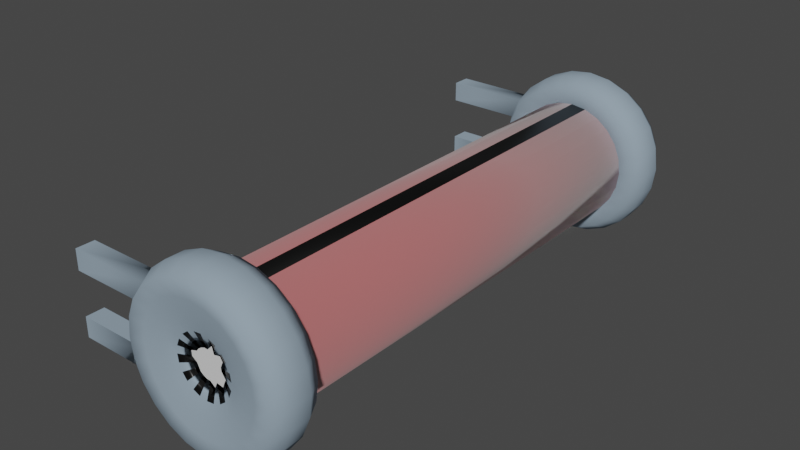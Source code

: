 # Source: rotating_plank.blend  (saved by Blender 3.6.11; exported with 4.5.12 LTS)
import bpy
from mathutils import Matrix  # noqa: F401  (used for matrix-valued properties, if any)

bpy.ops.wm.read_factory_settings(use_empty=True)
scene = bpy.context.scene
scene.name = 'Scene'

# ---- collections
col_collection = bpy.data.collections.new('Collection'); scene.collection.children.link(col_collection)

# ---- materials (node trees are filled in below, after node groups)
mat_not_moving_tex_1 = bpy.data.materials.new('not_moving_tex_1')
mat_not_moving_tex_1.use_transparent_shadow = False
mat_material_003 = bpy.data.materials.new('Material.003')
mat_material_003.use_transparent_shadow = False
mat_material_004 = bpy.data.materials.new('Material.004')
mat_material_004.use_transparent_shadow = False
mat_moving_thing_tex = bpy.data.materials.new('Moving_thing_tex')
mat_moving_thing_tex.use_transparent_shadow = False

# ---- node groups
ng_auto_smooth = bpy.data.node_groups.new('Auto Smooth', 'GeometryNodeTree')
_s = ng_auto_smooth.interface.new_socket(name='Geometry', in_out='OUTPUT', socket_type='NodeSocketGeometry')
_s = ng_auto_smooth.interface.new_socket(name='Geometry', in_out='INPUT', socket_type='NodeSocketGeometry')
_s = ng_auto_smooth.interface.new_socket(name='Angle', in_out='INPUT', socket_type='NodeSocketFloat')
_s.subtype = 'ANGLE'
_s.min_value = 0.0
_s.max_value = 3.142
ng_auto_smooth.is_modifier = True
_N = ng_auto_smooth.nodes; _L = ng_auto_smooth.links
n0 = _N.new('NodeGroupOutput'); n0.name = 'Group Output'; n0.location = (480, -100)
n1 = _N.new('NodeGroupInput'); n1.name = 'Group Input'; n1.location = (-420, -300)
n2 = _N.new('NodeGroupInput'); n2.name = 'Group Input.001'; n2.location = (-60, -100)
n3 = _N.new('GeometryNodeSetShadeSmooth'); n3.name = 'Set Shade Smooth'; n3.location = (120, -100)
n3.domain = 'EDGE'
n4 = _N.new('GeometryNodeSetShadeSmooth'); n4.name = 'Set Shade Smooth.001'; n4.location = (300, -100)
n5 = _N.new('GeometryNodeInputMeshEdgeAngle'); n5.name = 'Edge Angle'; n5.location = (-420, -220)
n6 = _N.new('GeometryNodeInputEdgeSmooth'); n6.name = 'Is Edge Smooth'; n6.location = (-60, -160)
n7 = _N.new('GeometryNodeInputShadeSmooth'); n7.name = 'Is Face Smooth'; n7.location = (-240, -340)
n8 = _N.new('FunctionNodeBooleanMath'); n8.name = 'Boolean Math'; n8.location = (-60, -220)
n9 = _N.new('FunctionNodeCompare'); n9.name = 'Compare'; n9.location = (-240, -180)
n9.operation = 'LESS_EQUAL'
_L.new(n5.outputs[0], n9.inputs[0])
_L.new(n4.outputs[0], n0.inputs[0])
_L.new(n1.outputs[1], n9.inputs[1])
_L.new(n9.outputs[0], n8.inputs[0])
_L.new(n7.outputs[0], n8.inputs[1])
_L.new(n2.outputs[0], n3.inputs[0])
_L.new(n6.outputs[0], n3.inputs[1])
_L.new(n3.outputs[0], n4.inputs[0])
_L.new(n8.outputs[0], n3.inputs[2])
n0.is_active_output = True

# ---- material node trees
mat_not_moving_tex_1.use_nodes = True; mat_not_moving_tex_1.node_tree.nodes.clear()
_N = mat_not_moving_tex_1.node_tree.nodes; _L = mat_not_moving_tex_1.node_tree.links
n0 = _N.new('ShaderNodeBsdfPrincipled'); n0.name = 'Principled BSDF'; n0.location = (10, 300)
n0.distribution = 'GGX'
n0.subsurface_method = 'RANDOM_WALK_SKIN'
n0.inputs[0].default_value = (0.3473, 0.4477, 0.5382, 1.0)
n0.inputs[1].default_value = 0.3057
n0.inputs[2].default_value = 1.0
n0.inputs[3].default_value = 1.45
n0.inputs[11].default_value = 1.01
n0.inputs[13].default_value = 0.0
n0.inputs[19].default_value = 0.005181
n0.inputs[20].default_value = 0.0
n0.inputs[27].default_value = (0.0, 0.0, 0.0, 1.0)
n0.inputs[28].default_value = 1.0
n1 = _N.new('ShaderNodeOutputMaterial'); n1.name = 'Material Output'; n1.location = (300, 300)
_L.new(n0.outputs[0], n1.inputs[0])
n1.is_active_output = True
mat_material_003.use_nodes = True; mat_material_003.node_tree.nodes.clear()
_N = mat_material_003.node_tree.nodes; _L = mat_material_003.node_tree.links
n0 = _N.new('ShaderNodeBsdfPrincipled'); n0.name = 'Principled BSDF'; n0.location = (10, 300)
n0.distribution = 'GGX'
n0.subsurface_method = 'RANDOM_WALK_SKIN'
n0.inputs[0].default_value = (0.0, 0.0, 0.0, 1.0)
n0.inputs[2].default_value = 0.3912
n0.inputs[3].default_value = 1.45
n0.inputs[13].default_value = 0.6865
n0.inputs[20].default_value = 0.5533
n0.inputs[27].default_value = (0.0, 0.0, 0.0, 1.0)
n0.inputs[28].default_value = 1.0
n1 = _N.new('ShaderNodeOutputMaterial'); n1.name = 'Material Output'; n1.location = (300, 300)
_L.new(n0.outputs[0], n1.inputs[0])
n1.is_active_output = True
mat_material_004.use_nodes = True; mat_material_004.node_tree.nodes.clear()
_N = mat_material_004.node_tree.nodes; _L = mat_material_004.node_tree.links
n0 = _N.new('ShaderNodeBsdfPrincipled'); n0.name = 'Principled BSDF'; n0.location = (10, 300)
n0.distribution = 'GGX'
n0.subsurface_method = 'RANDOM_WALK_SKIN'
n0.inputs[0].default_value = (0.7743, 0.7743, 0.7743, 1.0)
n0.inputs[3].default_value = 1.45
n0.inputs[27].default_value = (0.0, 0.0, 0.0, 1.0)
n0.inputs[28].default_value = 1.0
n1 = _N.new('ShaderNodeOutputMaterial'); n1.name = 'Material Output'; n1.location = (300, 300)
_L.new(n0.outputs[0], n1.inputs[0])
n1.is_active_output = True
mat_moving_thing_tex.use_nodes = True; mat_moving_thing_tex.node_tree.nodes.clear()
_N = mat_moving_thing_tex.node_tree.nodes; _L = mat_moving_thing_tex.node_tree.links
n0 = _N.new('ShaderNodeBsdfPrincipled'); n0.name = 'Principled BSDF'; n0.location = (10, 300)
n0.distribution = 'GGX'
n0.subsurface_method = 'RANDOM_WALK_SKIN'
n0.inputs[0].default_value = (0.4672, 0.0, 0.002691, 1.0)
n0.inputs[2].default_value = 1.0
n0.inputs[3].default_value = 0.0
n0.inputs[11].default_value = 0.0
n0.inputs[13].default_value = 0.2176
n0.inputs[27].default_value = (0.0, 0.0, 0.0, 1.0)
n0.inputs[28].default_value = 1.0
n1 = _N.new('ShaderNodeOutputMaterial'); n1.name = 'Material Output'; n1.location = (300, 300)
_L.new(n0.outputs[0], n1.inputs[0])
n1.is_active_output = True

# ---- world
world_world = bpy.data.worlds.new('World'); scene.world = world_world
world_world.use_nodes = True; world_world.node_tree.nodes.clear()
_N = world_world.node_tree.nodes; _L = world_world.node_tree.links
n0 = _N.new('ShaderNodeOutputWorld'); n0.name = 'World Output'; n0.location = (300, 300)
n1 = _N.new('ShaderNodeBackground'); n1.name = 'Background'; n1.location = (10, 300)
n1.inputs[0].default_value = (0.05088, 0.05088, 0.05088, 1.0)
_L.new(n1.outputs[0], n0.inputs[0])
n0.is_active_output = True
world_world.color = (0.05088, 0.05088, 0.05088)
world_world.use_sun_shadow = False
world_world.sun_shadow_jitter_overblur = 0.0

# ---- meshes
me_cylinder = bpy.data.meshes.new('Cylinder')
me_cylinder.from_pydata([(0.0, 1.5, -0.5), (0.0, 1.5, 0.5), (0.3882, 1.449, -0.5), (0.3882, 1.449, 0.5), (0.75, 1.299, -0.5), (0.75, 1.299, 0.5), (1.061, 1.061, -0.5), (1.061, 1.061, 0.5), (1.299, 0.75, -0.5), (1.299, 0.75, 0.5), (1.449, 0.3882, -0.5), (1.449, 0.3882, 0.5), (1.5, 0.0, -0.5), (1.5, 0.0, 0.5), (1.449, -0.3882, -0.5), (1.449, -0.3882, 0.5), (1.299, -0.75, -0.5), (1.299, -0.75, 0.5), (1.061, -1.061, -0.5), (1.061, -1.061, 0.5), (0.75, -1.299, -0.5), (0.75, -1.299, 0.5), (0.3882, -1.449, -0.5), (0.3882, -1.449, 0.5), (0.0, -1.5, -0.5), (0.0, -1.5, 0.5), (-0.3882, -1.449, -0.5), (-0.3882, -1.449, 0.5), (-0.75, -1.299, -0.5), (-0.75, -1.299, 0.5), (-1.061, -1.061, -0.5), (-1.061, -1.061, 0.5), (-1.299, -0.75, -0.5), (-1.299, -0.75, 0.5), (-1.449, -0.3882, -0.5), (-1.449, -0.3882, 0.5), (-1.5, 0.0, -0.5), (-1.5, 0.0, 0.5), (-1.449, 0.3882, -0.5), (-1.449, 0.3882, 0.5), (-1.299, 0.75, -0.5), (-1.299, 0.75, 0.5), (-1.061, 1.061, -0.5), (-1.061, 1.061, 0.5), (-0.75, 1.299, -0.5), (-0.75, 1.299, 0.5), (-0.3882, 1.449, -0.5), (-0.3882, 1.449, 0.5), (-4.319e-10, 1.674, -0.186), (-4.319e-10, 1.674, 0.186), (0.4332, 1.617, 0.186), (0.4332, 1.617, -0.186), (0.8369, 1.45, 0.186), (0.8369, 1.45, -0.186), (1.184, 1.184, 0.186), (1.184, 1.184, -0.186), (1.45, 0.8369, 0.186), (1.45, 0.8369, -0.186), (1.617, 0.4332, 0.186), (1.617, 0.4332, -0.186), (1.674, 2.764e-08, 0.186), (1.674, 2.764e-08, -0.186), (1.617, -0.4332, 0.186), (1.617, -0.4332, -0.186), (1.45, -0.8369, 0.186), (1.45, -0.8369, -0.186), (1.184, -1.184, 0.186), (1.184, -1.184, -0.186), (0.8369, -1.45, 0.186), (0.8369, -1.45, -0.186), (0.4332, -1.617, 0.186), (0.4332, -1.617, -0.186), (-4.319e-10, -1.674, 0.186), (-4.319e-10, -1.674, -0.186), (-0.4332, -1.617, 0.186), (-0.4332, -1.617, -0.186), (-0.8369, -1.45, 0.186), (-0.8369, -1.45, -0.186), (-1.184, -1.184, 0.186), (-1.184, -1.184, -0.186), (-1.45, -0.8369, 0.186), (-1.45, -0.8369, -0.186), (-1.617, -0.4332, 0.186), (-1.617, -0.4332, -0.186), (-1.674, 2.764e-08, 0.186), (-1.674, 2.764e-08, -0.186), (-1.617, 0.4332, 0.186), (-1.617, 0.4332, -0.186), (-1.45, 0.8369, 0.186), (-1.45, 0.8369, -0.186), (-1.184, 1.184, 0.186), (-1.184, 1.184, -0.186), (-0.8369, 1.45, 0.186), (-0.8369, 1.45, -0.186), (-0.4332, 1.617, 0.186), (-0.4332, 1.617, -0.186), (-5.62e-09, 1.197, -0.463), (0.3098, 1.156, -0.463), (0.3098, 1.156, 0.463), (-5.62e-09, 1.197, 0.463), (0.5985, 1.037, -0.463), (0.5985, 1.037, 0.463), (0.8464, 0.8464, -0.463), (0.8464, 0.8464, 0.463), (1.037, 0.5985, -0.463), (1.037, 0.5985, 0.463), (1.156, 0.3098, -0.463), (1.156, 0.3098, 0.463), (1.197, -1.493e-07, -0.463), (1.197, -1.396e-07, 0.463), (1.156, -0.3098, -0.463), (1.156, -0.3098, 0.463), (1.037, -0.5985, -0.463), (1.037, -0.5985, 0.463), (0.8464, -0.8464, -0.463), (0.8464, -0.8464, 0.463), (0.5985, -1.037, -0.463), (0.5985, -1.037, 0.463), (0.3098, -1.156, -0.463), (0.3098, -1.156, 0.463), (-5.62e-09, -1.197, -0.463), (-5.62e-09, -1.197, 0.463), (-0.3098, -1.156, -0.463), (-0.3098, -1.156, 0.463), (-0.5985, -1.037, -0.463), (-0.5985, -1.037, 0.463), (-0.8464, -0.8464, -0.463), (-0.8464, -0.8464, 0.463), (-1.037, -0.5985, -0.463), (-1.037, -0.5985, 0.463), (-1.156, -0.3098, -0.463), (-1.156, -0.3098, 0.463), (-1.197, -1.493e-07, -0.463), (-1.197, -1.396e-07, 0.463), (-1.156, 0.3098, -0.463), (-1.156, 0.3098, 0.463), (-1.037, 0.5985, -0.463), (-1.037, 0.5985, 0.463), (-0.8464, 0.8464, -0.463), (-0.8464, 0.8464, 0.463), (-0.5985, 1.037, -0.463), (-0.5985, 1.037, 0.463), (-0.3098, 1.156, -0.463), (-0.3098, 1.156, 0.463), (-1.425e-08, 0.8269, -0.3933), (0.214, 0.7987, -0.3933), (0.214, 0.7987, 0.3933), (-1.425e-08, 0.8269, 0.3933), (-1.53e-08, 0.5917, 0.3325), (0.1531, 0.5716, -0.203), (0.4135, 0.7161, -0.3933), (0.4135, 0.7161, 0.3933), (0.2959, 0.5124, -0.203), (0.5847, 0.5847, -0.3933), (0.5847, 0.5847, 0.3933), (0.4184, 0.4184, -0.203), (0.7161, 0.4135, -0.3933), (0.7161, 0.4135, 0.3933), (0.5124, 0.2959, -0.203), (0.7987, 0.214, -0.3933), (0.7987, 0.214, 0.3933), (0.5716, 0.1531, -0.203), (0.8269, -2.561e-07, -0.3933), (0.8269, -2.383e-07, 0.3933), (0.5917, -2.447e-07, -0.203), (0.7987, -0.214, -0.3933), (0.7987, -0.214, 0.3933), (0.5716, -0.1531, -0.203), (0.7161, -0.4135, -0.3933), (0.7161, -0.4135, 0.3933), (0.5124, -0.2959, -0.203), (0.5847, -0.5847, -0.3933), (0.5847, -0.5847, 0.3933), (0.4184, -0.4184, -0.203), (0.4135, -0.7161, -0.3933), (0.4135, -0.7161, 0.3933), (0.2959, -0.5124, -0.203), (0.214, -0.7987, -0.3933), (0.214, -0.7987, 0.3933), (0.1531, -0.5716, -0.203), (-1.425e-08, -0.8269, -0.3933), (-1.425e-08, -0.8269, 0.3933), (-1.53e-08, -0.5917, -0.203), (-0.214, -0.7987, -0.3933), (-0.214, -0.7987, 0.3933), (-0.1531, -0.5716, -0.203), (-0.4135, -0.7161, -0.3933), (-0.4135, -0.7161, 0.3933), (-0.2959, -0.5124, -0.203), (-0.5847, -0.5847, -0.3933), (-0.5847, -0.5847, 0.3933), (-0.4184, -0.4184, -0.203), (-0.7161, -0.4135, -0.3933), (-0.7161, -0.4135, 0.3933), (-0.5124, -0.2959, -0.203), (-0.7987, -0.214, -0.3933), (-0.7987, -0.214, 0.3933), (-0.5716, -0.1531, -0.203), (-0.8269, -2.561e-07, -0.3933), (-0.8269, -2.383e-07, 0.3933), (-0.5917, -2.447e-07, -0.203), (-0.7987, 0.214, -0.3933), (-0.7987, 0.214, 0.3933), (-0.5716, 0.1531, -0.203), (-0.7161, 0.4135, -0.3933), (-0.7161, 0.4135, 0.3933), (-0.5124, 0.2959, -0.203), (-0.5847, 0.5847, -0.3933), (-0.5847, 0.5847, 0.3933), (-0.4184, 0.4184, -0.203), (-0.4135, 0.7161, -0.3933), (-0.4135, 0.7161, 0.3933), (-0.2959, 0.5124, -0.203), (-0.214, 0.7987, -0.3933), (-0.214, 0.7987, 0.3933), (-0.1531, 0.5716, -0.203), (-1.53e-08, 0.5917, -0.203), (0.1531, 0.5716, 0.3325), (0.2959, 0.5124, 0.3325), (0.4184, 0.4184, 0.3325), (0.5124, 0.2959, 0.3325), (0.5716, 0.1531, 0.3325), (0.5917, -2.142e-07, 0.3325), (0.5716, -0.1531, 0.3325), (0.5124, -0.2959, 0.3325), (0.4184, -0.4184, 0.3325), (0.2959, -0.5124, 0.3325), (0.1531, -0.5716, 0.3325), (-1.53e-08, -0.5917, 0.3325), (-0.1531, -0.5716, 0.3325), (-0.2959, -0.5124, 0.3325), (-0.4184, -0.4184, 0.3325), (-0.5124, -0.2959, 0.3325), (-0.5716, -0.1531, 0.3325), (-0.5917, -2.142e-07, 0.3325), (-0.5716, 0.1531, 0.3325), (-0.5124, 0.2959, 0.3325), (-0.4184, 0.4184, 0.3325), (-0.2959, 0.5124, 0.3325), (-0.1531, 0.5716, 0.3325), (-1.707e-08, 0.2825, 0.2318), (0.07437, 0.2776, 0.2318), (0.1431, 0.2479, 0.2318), (0.2041, 0.2041, 0.2318), (0.2365, 0.1365, 0.2318), (0.2678, 0.07176, 0.2318), (0.3735, -2.173e-07, 0.2318), (0.3767, -0.1009, 0.2318), (0.2492, -0.1439, 0.2318), (0.202, -0.202, 0.2318), (0.1403, -0.243, 0.2318), (0.07264, -0.2711, 0.2318), (-1.67e-08, -0.2684, 0.2318), (-0.09893, -0.3692, 0.2318), (-0.135, -0.2338, 0.2318), (-0.2627, -0.2627, 0.2318), (-0.3129, -0.1806, 0.2318), (-0.2619, -0.07018, 0.2318), (-0.2697, -2.19e-07, 0.2318), (-0.3576, 0.09581, 0.2318), (-0.3127, 0.1805, 0.2318), (-0.2754, 0.2754, 0.2318), (-0.1456, 0.2523, 0.2318), (-0.09624, 0.3592, 0.2318), (-3.125, -0.8369, 0.186), (-3.125, -0.8369, -0.186), (-3.126, -0.4332, 0.186), (-3.126, -0.4332, -0.186), (-3.126, 0.4332, 0.186), (-3.126, 0.4332, -0.186), (-3.125, 0.8369, 0.186), (-3.125, 0.8369, -0.186)], [], [(49, 50, 3, 1), (50, 52, 5, 3), (52, 54, 7, 5), (54, 56, 9, 7), (56, 58, 11, 9), (58, 60, 13, 11), (60, 62, 15, 13), (62, 64, 17, 15), (64, 66, 19, 17), (66, 68, 21, 19), (68, 70, 23, 21), (70, 72, 25, 23), (72, 74, 27, 25), (74, 76, 29, 27), (76, 78, 31, 29), (78, 80, 33, 31), (80, 82, 35, 33), (82, 84, 37, 35), (84, 86, 39, 37), (86, 88, 41, 39), (88, 90, 43, 41), (90, 92, 45, 43), (92, 94, 47, 45), (94, 49, 1, 47), (46, 0, 48, 95), (95, 48, 49, 94), (44, 46, 95, 93), (93, 95, 94, 92), (42, 44, 93, 91), (91, 93, 92, 90), (40, 42, 91, 89), (89, 91, 90, 88), (38, 40, 89, 87), (87, 89, 271, 269), (36, 38, 87, 85), (85, 87, 86, 84), (34, 36, 85, 83), (83, 85, 84, 82), (32, 34, 83, 81), (81, 83, 267, 265), (30, 32, 81, 79), (79, 81, 80, 78), (28, 30, 79, 77), (77, 79, 78, 76), (26, 28, 77, 75), (75, 77, 76, 74), (24, 26, 75, 73), (73, 75, 74, 72), (22, 24, 73, 71), (71, 73, 72, 70), (20, 22, 71, 69), (69, 71, 70, 68), (18, 20, 69, 67), (67, 69, 68, 66), (16, 18, 67, 65), (65, 67, 66, 64), (14, 16, 65, 63), (63, 65, 64, 62), (12, 14, 63, 61), (61, 63, 62, 60), (10, 12, 61, 59), (59, 61, 60, 58), (8, 10, 59, 57), (57, 59, 58, 56), (6, 8, 57, 55), (55, 57, 56, 54), (4, 6, 55, 53), (53, 55, 54, 52), (2, 4, 53, 51), (51, 53, 52, 50), (0, 2, 51, 48), (48, 51, 50, 49), (114, 112, 168, 171), (139, 141, 211, 208), (121, 123, 184, 181), (103, 105, 157, 154), (140, 138, 207, 210), (122, 120, 180, 183), (104, 102, 153, 156), (129, 131, 196, 193), (111, 113, 169, 166), (130, 128, 192, 195), (112, 110, 165, 168), (137, 139, 208, 205), (119, 121, 181, 178), (101, 103, 154, 151), (138, 136, 204, 207), (120, 118, 177, 180), (102, 100, 150, 153), (127, 129, 193, 190), (109, 111, 166, 163), (128, 126, 189, 192), (110, 108, 162, 165), (135, 137, 205, 202), (117, 119, 178, 175), (98, 101, 151, 146), (136, 134, 201, 204), (118, 116, 174, 177), (100, 97, 145, 150), (143, 99, 147, 214), (125, 127, 190, 187), (107, 109, 163, 160), (96, 142, 213, 144), (126, 124, 186, 189), (108, 106, 159, 162), (133, 135, 202, 199), (115, 117, 175, 172), (134, 132, 198, 201), (116, 114, 171, 174), (99, 98, 146, 147), (141, 143, 214, 211), (123, 125, 187, 184), (105, 107, 160, 157), (97, 96, 144, 145), (142, 140, 210, 213), (124, 122, 183, 186), (106, 104, 156, 159), (131, 133, 199, 196), (113, 115, 172, 169), (132, 130, 195, 198), (14, 12, 108, 110), (32, 30, 126, 128), (13, 15, 111, 109), (31, 33, 129, 127), (6, 4, 100, 102), (24, 22, 118, 120), (42, 40, 136, 138), (5, 7, 103, 101), (23, 25, 121, 119), (41, 43, 139, 137), (16, 14, 110, 112), (34, 32, 128, 130), (15, 17, 113, 111), (33, 35, 131, 129), (8, 6, 102, 104), (26, 24, 120, 122), (44, 42, 138, 140), (7, 9, 105, 103), (25, 27, 123, 121), (43, 45, 141, 139), (18, 16, 112, 114), (36, 34, 130, 132), (17, 19, 115, 113), (35, 37, 133, 131), (10, 8, 104, 106), (28, 26, 122, 124), (46, 44, 140, 142), (2, 0, 96, 97), (9, 11, 107, 105), (27, 29, 125, 123), (45, 47, 143, 141), (1, 3, 98, 99), (20, 18, 114, 116), (38, 36, 132, 134), (19, 21, 117, 115), (37, 39, 135, 133), (12, 10, 106, 108), (30, 28, 124, 126), (0, 46, 142, 96), (11, 13, 109, 107), (29, 31, 127, 125), (47, 1, 99, 143), (4, 2, 97, 100), (22, 20, 116, 118), (40, 38, 134, 136), (3, 5, 101, 98), (21, 23, 119, 117), (39, 41, 137, 135), (148, 147, 146, 217), (217, 146, 151, 218), (218, 151, 154, 219), (219, 154, 157, 220), (220, 157, 160, 221), (221, 160, 163, 222), (222, 163, 166, 223), (223, 166, 169, 224), (224, 169, 172, 225), (225, 172, 175, 226), (226, 175, 178, 227), (227, 178, 181, 228), (228, 181, 184, 229), (229, 184, 187, 230), (230, 187, 190, 231), (231, 190, 193, 232), (232, 193, 196, 233), (233, 196, 199, 234), (234, 199, 202, 235), (235, 202, 205, 236), (236, 205, 208, 237), (237, 208, 211, 238), (238, 211, 214, 239), (239, 214, 147, 148), (213, 215, 216, 144), (263, 239, 148, 240), (210, 212, 215, 213), (262, 238, 239, 263), (207, 209, 212, 210), (261, 237, 238, 262), (204, 206, 209, 207), (260, 236, 237, 261), (201, 203, 206, 204), (259, 235, 236, 260), (198, 200, 203, 201), (258, 234, 235, 259), (195, 197, 200, 198), (257, 233, 234, 258), (192, 194, 197, 195), (256, 232, 233, 257), (189, 191, 194, 192), (255, 231, 232, 256), (186, 188, 191, 189), (254, 230, 231, 255), (183, 185, 188, 186), (253, 229, 230, 254), (180, 182, 185, 183), (252, 228, 229, 253), (177, 179, 182, 180), (251, 227, 228, 252), (174, 176, 179, 177), (250, 226, 227, 251), (171, 173, 176, 174), (249, 225, 226, 250), (168, 170, 173, 171), (248, 224, 225, 249), (165, 167, 170, 168), (247, 223, 224, 248), (162, 164, 167, 165), (246, 222, 223, 247), (159, 161, 164, 162), (245, 221, 222, 246), (156, 158, 161, 159), (244, 220, 221, 245), (153, 155, 158, 156), (243, 219, 220, 244), (150, 152, 155, 153), (242, 218, 219, 243), (145, 149, 152, 150), (241, 217, 218, 242), (144, 216, 149, 145), (240, 148, 217, 241), (216, 240, 241, 149), (149, 241, 242, 152), (152, 242, 243, 155), (155, 243, 244, 158), (158, 244, 245, 161), (161, 245, 246, 164), (164, 246, 247, 167), (167, 247, 248, 170), (170, 248, 249, 173), (173, 249, 250, 176), (176, 250, 251, 179), (179, 251, 252, 182), (182, 252, 253, 185), (185, 253, 254, 188), (188, 254, 255, 191), (191, 255, 256, 194), (194, 256, 257, 197), (197, 257, 258, 200), (200, 258, 259, 203), (203, 259, 260, 206), (206, 260, 261, 209), (209, 261, 262, 212), (212, 262, 263, 215), (215, 263, 240, 216), (240, 263, 262, 261, 260, 259, 258, 257, 256, 255, 254, 253, 252, 251, 250, 249, 248, 247, 246, 245, 244, 243, 242, 241), (269, 271, 270, 268), (265, 267, 266, 264), (82, 80, 264, 266), (89, 88, 270, 271), (86, 87, 269, 268), (88, 86, 268, 270), (83, 82, 266, 267), (80, 81, 265, 264)])
me_cylinder.polygons.foreach_set('use_smooth', [True] * 273)
me_cylinder.polygons.foreach_set('material_index', [0, 0, 0, 0, 0, 0, 0, 0, 0, 0, 0, 0, 0, 0, 0, 0, 0, 0, 0, 0, 0, 0, 0, 0, 0, 0, 0, 0, 0, 0, 0, 0, 0, 0, 0, 0, 0, 0, 0, 0, 0, 0, 0, 0, 0, 0, 0, 0, 0, 0, 0, 0, 0, 0, 0, 0, 0, 0, 0, 0, 0, 0, 0, 0, 0, 0, 0, 0, 0, 0, 0, 0, 0, 0, 0, 0, 0, 0, 0, 0, 0, 0, 0, 0, 0, 0, 0, 0, 0, 0, 0, 0, 0, 0, 0, 0, 0, 0, 0, 0, 0, 0, 0, 0, 0, 0, 0, 0, 0, 0, 0, 0, 0, 0, 0, 0, 0, 0, 0, 0, 0, 0, 0, 0, 0, 0, 0, 0, 0, 0, 0, 0, 0, 0, 0, 0, 0, 0, 0, 0, 0, 0, 0, 0, 0, 0, 0, 0, 0, 0, 0, 0, 0, 0, 0, 0, 0, 0, 0, 0, 0, 0, 0, 0, 0, 0, 0, 0, 0, 0, 0, 0, 0, 0, 0, 0, 0, 0, 0, 0, 0, 0, 0, 0, 0, 0, 0, 0, 0, 0, 0, 0, 0, 1, 0, 0, 0, 1, 0, 0, 0, 1, 0, 0, 0, 1, 0, 0, 0, 1, 0, 0, 0, 1, 0, 0, 0, 1, 0, 0, 0, 1, 0, 0, 0, 1, 0, 0, 0, 1, 0, 0, 0, 1, 0, 0, 0, 1, 0, 0, 0, 0, 0, 0, 0, 0, 0, 0, 0, 0, 0, 0, 0, 0, 0, 0, 0, 0, 0, 0, 0, 0, 0, 0, 2, 0, 0, 0, 0, 0, 0, 0, 0])
_uv = me_cylinder.uv_layers.new(name='UVMap')
_uv.uv.foreach_set('vector', [1.0, 0.8333, 0.9583, 0.8333, 0.9583, 1.0, 1.0, 1.0, 0.9583, 0.8333, 0.9167, 0.8333, 0.9167, 1.0, 0.9583, 1.0, 0.9167, 0.8333, 0.875, 0.8333, 0.875, 1.0, 0.9167, 1.0, 0.875, 0.8333, 0.8333, 0.8333, 0.8333, 1.0, 0.875, 1.0, 0.8333, 0.8333, 0.7917, 0.8333, 0.7917, 1.0, 0.8333, 1.0, 0.7917, 0.8333, 0.75, 0.8333, 0.75, 1.0, 0.7917, 1.0, 0.75, 0.8333, 0.7083, 0.8333, 0.7083, 1.0, 0.75, 1.0, 0.7083, 0.8333, 0.6667, 0.8333, 0.6667, 1.0, 0.7083, 1.0, 0.6667, 0.8333, 0.625, 0.8333, 0.625, 1.0, 0.6667, 1.0, 0.625, 0.8333, 0.5833, 0.8333, 0.5833, 1.0, 0.625, 1.0, 0.5833, 0.8333, 0.5417, 0.8333, 0.5417, 1.0, 0.5833, 1.0, 0.5417, 0.8333, 0.5, 0.8333, 0.5, 1.0, 0.5417, 1.0, 0.5, 0.8333, 0.4583, 0.8333, 0.4583, 1.0, 0.5, 1.0, 0.4583, 0.8333, 0.4167, 0.8333, 0.4167, 1.0, 0.4583, 1.0, 0.4167, 0.8333, 0.375, 0.8333, 0.375, 1.0, 0.4167, 1.0, 0.375, 0.8333, 0.3333, 0.8333, 0.3333, 1.0, 0.375, 1.0, 0.3333, 0.8333, 0.2917, 0.8333, 0.2917, 1.0, 0.3333, 1.0, 0.2917, 0.8333, 0.25, 0.8333, 0.25, 1.0, 0.2917, 1.0, 0.25, 0.8333, 0.2083, 0.8333, 0.2083, 1.0, 0.25, 1.0, 0.2083, 0.8333, 0.1667, 0.8333, 0.1667, 1.0, 0.2083, 1.0, 0.1667, 0.8333, 0.125, 0.8333, 0.125, 1.0, 0.1667, 1.0, 0.125, 0.8333, 0.08333, 0.8333, 0.08333, 1.0, 0.125, 1.0, 0.08333, 0.8333, 0.04167, 0.8333, 0.04167, 1.0, 0.08333, 1.0, 0.04167, 0.8333, -1.863e-07, 0.8333, -1.863e-07, 1.0, 0.04167, 1.0, 0.04167, 0.5, -1.863e-07, 0.5, -1.863e-07, 0.6667, 0.04167, 0.6667, 0.04167, 0.6667, -1.863e-07, 0.6667, -1.863e-07, 0.8333, 0.04167, 0.8333, 0.08333, 0.5, 0.04167, 0.5, 0.04167, 0.6667, 0.08333, 0.6667, 0.08333, 0.6667, 0.04167, 0.6667, 0.04167, 0.8333, 0.08333, 0.8333, 0.125, 0.5, 0.08333, 0.5, 0.08333, 0.6667, 0.125, 0.6667, 0.125, 0.6667, 0.08333, 0.6667, 0.08333, 0.8333, 0.125, 0.8333, 0.1667, 0.5, 0.125, 0.5, 0.125, 0.6667, 0.1667, 0.6667, 0.1667, 0.6667, 0.125, 0.6667, 0.125, 0.8333, 0.1667, 0.8333, 0.2083, 0.5, 0.1667, 0.5, 0.1667, 0.6667, 0.2083, 0.6667, 0.2083, 0.6667, 0.1667, 0.6667, 0.2278, 0.6667, 0.2695, 0.6667, 0.25, 0.5, 0.2083, 0.5, 0.2083, 0.6667, 0.25, 0.6667, 0.25, 0.6667, 0.2083, 0.6667, 0.2083, 0.8333, 0.25, 0.8333, 0.2917, 0.5, 0.25, 0.5, 0.25, 0.6667, 0.2917, 0.6667, 0.2917, 0.6667, 0.25, 0.6667, 0.25, 0.8333, 0.2917, 0.8333, 0.3333, 0.5, 0.2917, 0.5, 0.2917, 0.6667, 0.3333, 0.6667, 0.3333, 0.6667, 0.2917, 0.6667, 0.2305, 0.6667, 0.2722, 0.6667, 0.375, 0.5, 0.3333, 0.5, 0.3333, 0.6667, 0.375, 0.6667, 0.375, 0.6667, 0.3333, 0.6667, 0.3333, 0.8333, 0.375, 0.8333, 0.4167, 0.5, 0.375, 0.5, 0.375, 0.6667, 0.4167, 0.6667, 0.4167, 0.6667, 0.375, 0.6667, 0.375, 0.8333, 0.4167, 0.8333, 0.4583, 0.5, 0.4167, 0.5, 0.4167, 0.6667, 0.4583, 0.6667, 0.4583, 0.6667, 0.4167, 0.6667, 0.4167, 0.8333, 0.4583, 0.8333, 0.5, 0.5, 0.4583, 0.5, 0.4583, 0.6667, 0.5, 0.6667, 0.5, 0.6667, 0.4583, 0.6667, 0.4583, 0.8333, 0.5, 0.8333, 0.5417, 0.5, 0.5, 0.5, 0.5, 0.6667, 0.5417, 0.6667, 0.5417, 0.6667, 0.5, 0.6667, 0.5, 0.8333, 0.5417, 0.8333, 0.5833, 0.5, 0.5417, 0.5, 0.5417, 0.6667, 0.5833, 0.6667, 0.5833, 0.6667, 0.5417, 0.6667, 0.5417, 0.8333, 0.5833, 0.8333, 0.625, 0.5, 0.5833, 0.5, 0.5833, 0.6667, 0.625, 0.6667, 0.625, 0.6667, 0.5833, 0.6667, 0.5833, 0.8333, 0.625, 0.8333, 0.6667, 0.5, 0.625, 0.5, 0.625, 0.6667, 0.6667, 0.6667, 0.6667, 0.6667, 0.625, 0.6667, 0.625, 0.8333, 0.6667, 0.8333, 0.7083, 0.5, 0.6667, 0.5, 0.6667, 0.6667, 0.7083, 0.6667, 0.7083, 0.6667, 0.6667, 0.6667, 0.6667, 0.8333, 0.7083, 0.8333, 0.75, 0.5, 0.7083, 0.5, 0.7083, 0.6667, 0.75, 0.6667, 0.75, 0.6667, 0.7083, 0.6667, 0.7083, 0.8333, 0.75, 0.8333, 0.7917, 0.5, 0.75, 0.5, 0.75, 0.6667, 0.7917, 0.6667, 0.7917, 0.6667, 0.75, 0.6667, 0.75, 0.8333, 0.7917, 0.8333, 0.8333, 0.5, 0.7917, 0.5, 0.7917, 0.6667, 0.8333, 0.6667, 0.8333, 0.6667, 0.7917, 0.6667, 0.7917, 0.8333, 0.8333, 0.8333, 0.875, 0.5, 0.8333, 0.5, 0.8333, 0.6667, 0.875, 0.6667, 0.875, 0.6667, 0.8333, 0.6667, 0.8333, 0.8333, 0.875, 0.8333, 0.9167, 0.5, 0.875, 0.5, 0.875, 0.6667, 0.9167, 0.6667, 0.9167, 0.6667, 0.875, 0.6667, 0.875, 0.8333, 0.9167, 0.8333, 0.9583, 0.5, 0.9167, 0.5, 0.9167, 0.6667, 0.9583, 0.6667, 0.9583, 0.6667, 0.9167, 0.6667, 0.9167, 0.8333, 0.9583, 0.8333, 1.0, 0.5, 0.9583, 0.5, 0.9583, 0.6667, 1.0, 0.6667, 1.0, 0.6667, 0.9583, 0.6667, 0.9583, 0.8333, 1.0, 0.8333, 0.625, 0.4792, 0.6667, 0.4792, 0.6667, 0.4792, 0.625, 0.4792, 0.125, 1.021, 0.08333, 1.021, 0.08333, 1.021, 0.125, 1.021, 0.5, 1.021, 0.4583, 1.021, 0.4583, 1.021, 0.5, 1.021, 0.875, 1.021, 0.8333, 1.021, 0.8333, 1.021, 0.875, 1.021, 0.08333, 0.4792, 0.125, 0.4792, 0.125, 0.4792, 0.08333, 0.4792, 0.4583, 0.4792, 0.5, 0.4792, 0.5, 0.4792, 0.4583, 0.4792, 0.8333, 0.4792, 0.875, 0.4792, 0.875, 0.4792, 0.8333, 0.4792, 0.3333, 1.021, 0.2917, 1.021, 0.2917, 1.021, 0.3333, 1.021, 0.7083, 1.021, 0.6667, 1.021, 0.6667, 1.021, 0.7083, 1.021, 0.2917, 0.4792, 0.3333, 0.4792, 0.3333, 0.4792, 0.2917, 0.4792, 0.6667, 0.4792, 0.7083, 0.4792, 0.7083, 0.4792, 0.6667, 0.4792, 0.1667, 1.021, 0.125, 1.021, 0.125, 1.021, 0.1667, 1.021, 0.5417, 1.021, 0.5, 1.021, 0.5, 1.021, 0.5417, 1.021, 0.9167, 1.021, 0.875, 1.021, 0.875, 1.021, 0.9167, 1.021, 0.125, 0.4792, 0.1667, 0.4792, 0.1667, 0.4792, 0.125, 0.4792, 0.5, 0.4792, 0.5417, 0.4792, 0.5417, 0.4792, 0.5, 0.4792, 0.875, 0.4792, 0.9167, 0.4792, 0.9167, 0.4792, 0.875, 0.4792, 0.375, 1.021, 0.3333, 1.021, 0.3333, 1.021, 0.375, 1.021, 0.75, 1.021, 0.7083, 1.021, 0.7083, 1.021, 0.75, 1.021, 0.3333, 0.4792, 0.375, 0.4792, 0.375, 0.4792, 0.3333, 0.4792, 0.7083, 0.4792, 0.75, 0.4792, 0.75, 0.4792, 0.7083, 0.4792, 0.2083, 1.021, 0.1667, 1.021, 0.1667, 1.021, 0.2083, 1.021, 0.5833, 1.021, 0.5417, 1.021, 0.5417, 1.021, 0.5833, 1.021, 0.9583, 1.021, 0.9167, 1.021, 0.9167, 1.021, 0.9583, 1.021, 0.1667, 0.4792, 0.2083, 0.4792, 0.2083, 0.4792, 0.1667, 0.4792, 0.5417, 0.4792, 0.5833, 0.4792, 0.5833, 0.4792, 0.5417, 0.4792, 0.9167, 0.4792, 0.9583, 0.4792, 0.9583, 0.4792, 0.9167, 0.4792, 0.04167, 1.021, 0.003329, 1.021, 0.003329, 1.021, 0.04167, 1.021, 0.4167, 1.021, 0.375, 1.021, 0.375, 1.021, 0.4167, 1.021, 0.7917, 1.021, 0.75, 1.021, 0.75, 1.021, 0.7917, 1.021, 0.003329, 0.4792, 0.04167, 0.4792, 0.04167, 0.4792, 0.003329, 0.4792, 0.375, 0.4792, 0.4167, 0.4792, 0.4167, 0.4792, 0.375, 0.4792, 0.75, 0.4792, 0.7917, 0.4792, 0.7917, 0.4792, 0.75, 0.4792, 0.25, 1.021, 0.2083, 1.021, 0.2083, 1.021, 0.25, 1.021, 0.625, 1.021, 0.5833, 1.021, 0.5833, 1.021, 0.625, 1.021, 0.2083, 0.4792, 0.25, 0.4792, 0.25, 0.4792, 0.2083, 0.4792, 0.5833, 0.4792, 0.625, 0.4792, 0.625, 0.4792, 0.5833, 0.4792, 0.9967, 1.021, 0.9583, 1.021, 0.9583, 1.021, 0.9967, 1.021, 0.08333, 1.021, 0.04167, 1.021, 0.04167, 1.021, 0.08333, 1.021, 0.4583, 1.021, 0.4167, 1.021, 0.4167, 1.021, 0.4583, 1.021, 0.8333, 1.021, 0.7917, 1.021, 0.7917, 1.021, 0.8333, 1.021, 0.9583, 0.4792, 0.9967, 0.4792, 0.9967, 0.4792, 0.9583, 0.4792, 0.04167, 0.4792, 0.08333, 0.4792, 0.08333, 0.4792, 0.04167, 0.4792, 0.4167, 0.4792, 0.4583, 0.4792, 0.4583, 0.4792, 0.4167, 0.4792, 0.7917, 0.4792, 0.8333, 0.4792, 0.8333, 0.4792, 0.7917, 0.4792, 0.2917, 1.021, 0.25, 1.021, 0.25, 1.021, 0.2917, 1.021, 0.6667, 1.021, 0.625, 1.021, 0.625, 1.021, 0.6667, 1.021, 0.25, 0.4792, 0.2917, 0.4792, 0.2917, 0.4792, 0.25, 0.4792, 0.7083, 0.5, 0.75, 0.5, 0.75, 0.4792, 0.7083, 0.4792, 0.3333, 0.5, 0.375, 0.5, 0.375, 0.4792, 0.3333, 0.4792, 0.75, 1.0, 0.7083, 1.0, 0.7083, 1.021, 0.75, 1.021, 0.375, 1.0, 0.3333, 1.0, 0.3333, 1.021, 0.375, 1.021, 0.875, 0.5, 0.9167, 0.5, 0.9167, 0.4792, 0.875, 0.4792, 0.5, 0.5, 0.5417, 0.5, 0.5417, 0.4792, 0.5, 0.4792, 0.125, 0.5, 0.1667, 0.5, 0.1667, 0.4792, 0.125, 0.4792, 0.9167, 1.0, 0.875, 1.0, 0.875, 1.021, 0.9167, 1.021, 0.5417, 1.0, 0.5, 1.0, 0.5, 1.021, 0.5417, 1.021, 0.1667, 1.0, 0.125, 1.0, 0.125, 1.021, 0.1667, 1.021, 0.6667, 0.5, 0.7083, 0.5, 0.7083, 0.4792, 0.6667, 0.4792, 0.2917, 0.5, 0.3333, 0.5, 0.3333, 0.4792, 0.2917, 0.4792, 0.7083, 1.0, 0.6667, 1.0, 0.6667, 1.021, 0.7083, 1.021, 0.3333, 1.0, 0.2917, 1.0, 0.2917, 1.021, 0.3333, 1.021, 0.8333, 0.5, 0.875, 0.5, 0.875, 0.4792, 0.8333, 0.4792, 0.4583, 0.5, 0.5, 0.5, 0.5, 0.4792, 0.4583, 0.4792, 0.08333, 0.5, 0.125, 0.5, 0.125, 0.4792, 0.08333, 0.4792, 0.875, 1.0, 0.8333, 1.0, 0.8333, 1.021, 0.875, 1.021, 0.5, 1.0, 0.4583, 1.0, 0.4583, 1.021, 0.5, 1.021, 0.125, 1.0, 0.08333, 1.0, 0.08333, 1.021, 0.125, 1.021, 0.625, 0.5, 0.6667, 0.5, 0.6667, 0.4792, 0.625, 0.4792, 0.25, 0.5, 0.2917, 0.5, 0.2917, 0.4792, 0.25, 0.4792, 0.6667, 1.0, 0.625, 1.0, 0.625, 1.021, 0.6667, 1.021, 0.2917, 1.0, 0.25, 1.0, 0.25, 1.021, 0.2917, 1.021, 0.7917, 0.5, 0.8333, 0.5, 0.8333, 0.4792, 0.7917, 0.4792, 0.4167, 0.5, 0.4583, 0.5, 0.4583, 0.4792, 0.4167, 0.4792, 0.04167, 0.5, 0.08333, 0.5, 0.08333, 0.4792, 0.04167, 0.4792, 0.9583, 0.5, 1.0, 0.5, 0.9967, 0.4792, 0.9583, 0.4792, 0.8333, 1.0, 0.7917, 1.0, 0.7917, 1.021, 0.8333, 1.021, 0.4583, 1.0, 0.4167, 1.0, 0.4167, 1.021, 0.4583, 1.021, 0.08333, 1.0, 0.04167, 1.0, 0.04167, 1.021, 0.08333, 1.021, 1.0, 1.0, 0.9583, 1.0, 0.9583, 1.021, 0.9967, 1.021, 0.5833, 0.5, 0.625, 0.5, 0.625, 0.4792, 0.5833, 0.4792, 0.2083, 0.5, 0.25, 0.5, 0.25, 0.4792, 0.2083, 0.4792, 0.625, 1.0, 0.5833, 1.0, 0.5833, 1.021, 0.625, 1.021, 0.25, 1.0, 0.2083, 1.0, 0.2083, 1.021, 0.25, 1.021, 0.75, 0.5, 0.7917, 0.5, 0.7917, 0.4792, 0.75, 0.4792, 0.375, 0.5, 0.4167, 0.5, 0.4167, 0.4792, 0.375, 0.4792, -1.863e-07, 0.5, 0.04167, 0.5, 0.04167, 0.4792, 0.003329, 0.4792, 0.7917, 1.0, 0.75, 1.0, 0.75, 1.021, 0.7917, 1.021, 0.4167, 1.0, 0.375, 1.0, 0.375, 1.021, 0.4167, 1.021, 0.04167, 1.0, -1.863e-07, 1.0, 0.003329, 1.021, 0.04167, 1.021, 0.9167, 0.5, 0.9583, 0.5, 0.9583, 0.4792, 0.9167, 0.4792, 0.5417, 0.5, 0.5833, 0.5, 0.5833, 0.4792, 0.5417, 0.4792, 0.1667, 0.5, 0.2083, 0.5, 0.2083, 0.4792, 0.1667, 0.4792, 0.9583, 1.0, 0.9167, 1.0, 0.9167, 1.021, 0.9583, 1.021, 0.5833, 1.0, 0.5417, 1.0, 0.5417, 1.021, 0.5833, 1.021, 0.2083, 1.0, 0.1667, 1.0, 0.1667, 1.021, 0.2083, 1.021, 0.9972, 0.881, 0.9967, 1.021, 0.9583, 1.021, 0.9583, 0.881, 0.9583, 0.881, 0.9583, 1.021, 0.9167, 1.021, 0.9167, 0.881, 0.9167, 0.881, 0.9167, 1.021, 0.875, 1.021, 0.875, 0.881, 0.875, 0.881, 0.875, 1.021, 0.8333, 1.021, 0.8333, 0.881, 0.8333, 0.881, 0.8333, 1.021, 0.7917, 1.021, 0.7917, 0.881, 0.7917, 0.881, 0.7917, 1.021, 0.75, 1.021, 0.75, 0.881, 0.75, 0.881, 0.75, 1.021, 0.7083, 1.021, 0.7083, 0.881, 0.7083, 0.881, 0.7083, 1.021, 0.6667, 1.021, 0.6667, 0.881, 0.6667, 0.881, 0.6667, 1.021, 0.625, 1.021, 0.625, 0.881, 0.625, 0.881, 0.625, 1.021, 0.5833, 1.021, 0.5833, 0.881, 0.5833, 0.881, 0.5833, 1.021, 0.5417, 1.021, 0.5417, 0.881, 0.5417, 0.881, 0.5417, 1.021, 0.5, 1.021, 0.5, 0.881, 0.5, 0.881, 0.5, 1.021, 0.4583, 1.021, 0.4583, 0.881, 0.4583, 0.881, 0.4583, 1.021, 0.4167, 1.021, 0.4167, 0.881, 0.4167, 0.881, 0.4167, 1.021, 0.375, 1.021, 0.375, 0.881, 0.375, 0.881, 0.375, 1.021, 0.3333, 1.021, 0.3333, 0.881, 0.3333, 0.881, 0.3333, 1.021, 0.2917, 1.021, 0.2917, 0.881, 0.2917, 0.881, 0.2917, 1.021, 0.25, 1.021, 0.25, 0.881, 0.25, 0.881, 0.25, 1.021, 0.2083, 1.021, 0.2083, 0.881, 0.2083, 0.881, 0.2083, 1.021, 0.1667, 1.021, 0.1667, 0.881, 0.1667, 0.881, 0.1667, 1.021, 0.125, 1.021, 0.125, 0.881, 0.125, 0.881, 0.125, 1.021, 0.08333, 1.021, 0.08333, 0.881, 0.08333, 0.881, 0.08333, 1.021, 0.04167, 1.021, 0.04167, 0.881, 0.04167, 0.881, 0.04167, 1.021, 0.003329, 1.021, 0.002846, 0.881, 0.04167, 0.4792, 0.04167, 0.619, 0.002846, 0.619, 0.003329, 0.4792, 0.04167, 0.75, 0.04167, 0.881, 0.002846, 0.881, 0.002846, 0.75, 0.08333, 0.4792, 0.08333, 0.619, 0.04167, 0.619, 0.04167, 0.4792, 0.08333, 0.75, 0.08333, 0.881, 0.04167, 0.881, 0.04167, 0.75, 0.125, 0.4792, 0.125, 0.619, 0.08333, 0.619, 0.08333, 0.4792, 0.125, 0.75, 0.125, 0.881, 0.08333, 0.881, 0.08333, 0.75, 0.1667, 0.4792, 0.1667, 0.619, 0.125, 0.619, 0.125, 0.4792, 0.1667, 0.75, 0.1667, 0.881, 0.125, 0.881, 0.125, 0.75, 0.2083, 0.4792, 0.2083, 0.619, 0.1667, 0.619, 0.1667, 0.4792, 0.2083, 0.75, 0.2083, 0.881, 0.1667, 0.881, 0.1667, 0.75, 0.25, 0.4792, 0.25, 0.619, 0.2083, 0.619, 0.2083, 0.4792, 0.25, 0.75, 0.25, 0.881, 0.2083, 0.881, 0.2083, 0.75, 0.2917, 0.4792, 0.2917, 0.619, 0.25, 0.619, 0.25, 0.4792, 0.2917, 0.75, 0.2917, 0.881, 0.25, 0.881, 0.25, 0.75, 0.3333, 0.4792, 0.3333, 0.619, 0.2917, 0.619, 0.2917, 0.4792, 0.3333, 0.75, 0.3333, 0.881, 0.2917, 0.881, 0.2917, 0.75, 0.375, 0.4792, 0.375, 0.619, 0.3333, 0.619, 0.3333, 0.4792, 0.375, 0.75, 0.375, 0.881, 0.3333, 0.881, 0.3333, 0.75, 0.4167, 0.4792, 0.4167, 0.619, 0.375, 0.619, 0.375, 0.4792, 0.4167, 0.75, 0.4167, 0.881, 0.375, 0.881, 0.375, 0.75, 0.4583, 0.4792, 0.4583, 0.619, 0.4167, 0.619, 0.4167, 0.4792, 0.4583, 0.75, 0.4583, 0.881, 0.4167, 0.881, 0.4167, 0.75, 0.5, 0.4792, 0.5, 0.619, 0.4583, 0.619, 0.4583, 0.4792, 0.5, 0.75, 0.5, 0.881, 0.4583, 0.881, 0.4583, 0.75, 0.5417, 0.4792, 0.5417, 0.619, 0.5, 0.619, 0.5, 0.4792, 0.5417, 0.75, 0.5417, 0.881, 0.5, 0.881, 0.5, 0.75, 0.5833, 0.4792, 0.5833, 0.619, 0.5417, 0.619, 0.5417, 0.4792, 0.5833, 0.75, 0.5833, 0.881, 0.5417, 0.881, 0.5417, 0.75, 0.625, 0.4792, 0.625, 0.619, 0.5833, 0.619, 0.5833, 0.4792, 0.625, 0.75, 0.625, 0.881, 0.5833, 0.881, 0.5833, 0.75, 0.6667, 0.4792, 0.6667, 0.619, 0.625, 0.619, 0.625, 0.4792, 0.6667, 0.75, 0.6667, 0.881, 0.625, 0.881, 0.625, 0.75, 0.7083, 0.4792, 0.7083, 0.619, 0.6667, 0.619, 0.6667, 0.4792, 0.7083, 0.75, 0.7083, 0.881, 0.6667, 0.881, 0.6667, 0.75, 0.75, 0.4792, 0.75, 0.619, 0.7083, 0.619, 0.7083, 0.4792, 0.75, 0.75, 0.75, 0.881, 0.7083, 0.881, 0.7083, 0.75, 0.7917, 0.4792, 0.7917, 0.619, 0.75, 0.619, 0.75, 0.4792, 0.7917, 0.75, 0.7917, 0.881, 0.75, 0.881, 0.75, 0.75, 0.8333, 0.4792, 0.8333, 0.619, 0.7917, 0.619, 0.7917, 0.4792, 0.8333, 0.75, 0.8333, 0.881, 0.7917, 0.881, 0.7917, 0.75, 0.875, 0.4792, 0.875, 0.619, 0.8333, 0.619, 0.8333, 0.4792, 0.875, 0.75, 0.875, 0.881, 0.8333, 0.881, 0.8333, 0.75, 0.9167, 0.4792, 0.9167, 0.619, 0.875, 0.619, 0.875, 0.4792, 0.9167, 0.75, 0.9167, 0.881, 0.875, 0.881, 0.875, 0.75, 0.9583, 0.4792, 0.9583, 0.619, 0.9167, 0.619, 0.9167, 0.4792, 0.9583, 0.75, 0.9583, 0.881, 0.9167, 0.881, 0.9167, 0.75, 0.9967, 0.4792, 0.9972, 0.619, 0.9583, 0.619, 0.9583, 0.4792, 0.9972, 0.75, 0.9972, 0.881, 0.9583, 0.881, 0.9583, 0.75, 0.9972, 0.619, 0.9972, 0.75, 0.9583, 0.75, 0.9583, 0.619, 0.9583, 0.619, 0.9583, 0.75, 0.9167, 0.75, 0.9167, 0.619, 0.9167, 0.619, 0.9167, 0.75, 0.875, 0.75, 0.875, 0.619, 0.875, 0.619, 0.875, 0.75, 0.8333, 0.75, 0.8333, 0.619, 0.8333, 0.619, 0.8333, 0.75, 0.7917, 0.75, 0.7917, 0.619, 0.7917, 0.619, 0.7917, 0.75, 0.75, 0.75, 0.75, 0.619, 0.75, 0.619, 0.75, 0.75, 0.7083, 0.75, 0.7083, 0.619, 0.7083, 0.619, 0.7083, 0.75, 0.6667, 0.75, 0.6667, 0.619, 0.6667, 0.619, 0.6667, 0.75, 0.625, 0.75, 0.625, 0.619, 0.625, 0.619, 0.625, 0.75, 0.5833, 0.75, 0.5833, 0.619, 0.5833, 0.619, 0.5833, 0.75, 0.5417, 0.75, 0.5417, 0.619, 0.5417, 0.619, 0.5417, 0.75, 0.5, 0.75, 0.5, 0.619, 0.5, 0.619, 0.5, 0.75, 0.4583, 0.75, 0.4583, 0.619, 0.4583, 0.619, 0.4583, 0.75, 0.4167, 0.75, 0.4167, 0.619, 0.4167, 0.619, 0.4167, 0.75, 0.375, 0.75, 0.375, 0.619, 0.375, 0.619, 0.375, 0.75, 0.3333, 0.75, 0.3333, 0.619, 0.3333, 0.619, 0.3333, 0.75, 0.2917, 0.75, 0.2917, 0.619, 0.2917, 0.619, 0.2917, 0.75, 0.25, 0.75, 0.25, 0.619, 0.25, 0.619, 0.25, 0.75, 0.2083, 0.75, 0.2083, 0.619, 0.2083, 0.619, 0.2083, 0.75, 0.1667, 0.75, 0.1667, 0.619, 0.1667, 0.619, 0.1667, 0.75, 0.125, 0.75, 0.125, 0.619, 0.125, 0.619, 0.125, 0.75, 0.08333, 0.75, 0.08333, 0.619, 0.08333, 0.619, 0.08333, 0.75, 0.04167, 0.75, 0.04167, 0.619, 0.04167, 0.619, 0.04167, 0.75, 0.002846, 0.75, 0.002846, 0.619, 0.0, 0.0, 0.0, 0.0, 0.0, 0.0, 0.0, 0.0, 0.0, 0.0, 0.0, 0.0, 0.0, 0.0, 0.0, 0.0, 0.0, 0.0, 0.0, 0.0, 0.0, 0.0, 0.0, 0.0, 0.0, 0.0, 0.0, 0.0, 0.0, 0.0, 0.0, 0.0, 0.0, 0.0, 0.0, 0.0, 0.0, 0.0, 0.0, 0.0, 0.0, 0.0, 0.0, 0.0, 0.0, 0.0, 0.0, 0.0, 0.2695, 0.6667, 0.2278, 0.6667, 0.2278, 0.8333, 0.2695, 0.8333, 0.2722, 0.6667, 0.2305, 0.6667, 0.2305, 0.8333, 0.2722, 0.8333, 0.2917, 0.8333, 0.3333, 0.8333, 0.2722, 0.8333, 0.2305, 0.8333, 0.1667, 0.6667, 0.1667, 0.8333, 0.2278, 0.8333, 0.2278, 0.6667, 0.2083, 0.8333, 0.2083, 0.6667, 0.2695, 0.6667, 0.2695, 0.8333, 0.1667, 0.8333, 0.2083, 0.8333, 0.2695, 0.8333, 0.2278, 0.8333, 0.2917, 0.6667, 0.2917, 0.8333, 0.2305, 0.8333, 0.2305, 0.6667, 0.3333, 0.8333, 0.3333, 0.6667, 0.2722, 0.6667, 0.2722, 0.8333])
me_cylinder.materials.append(mat_not_moving_tex_1)
me_cylinder.materials.append(mat_material_003)
me_cylinder.materials.append(mat_material_004)
me_cylinder.update()
me_cylinder_002 = bpy.data.meshes.new('Cylinder.002')
me_cylinder_002.from_pydata([(0.0, 1.5, -0.5), (0.0, 1.5, 0.5), (0.3882, 1.449, -0.5), (0.3882, 1.449, 0.5), (0.75, 1.299, -0.5), (0.75, 1.299, 0.5), (1.061, 1.061, -0.5), (1.061, 1.061, 0.5), (1.299, 0.75, -0.5), (1.299, 0.75, 0.5), (1.449, 0.3882, -0.5), (1.449, 0.3882, 0.5), (1.5, 0.0, -0.5), (1.5, 0.0, 0.5), (1.449, -0.3882, -0.5), (1.449, -0.3882, 0.5), (1.299, -0.75, -0.5), (1.299, -0.75, 0.5), (1.061, -1.061, -0.5), (1.061, -1.061, 0.5), (0.75, -1.299, -0.5), (0.75, -1.299, 0.5), (0.3882, -1.449, -0.5), (0.3882, -1.449, 0.5), (0.0, -1.5, -0.5), (0.0, -1.5, 0.5), (-0.3882, -1.449, -0.5), (-0.3882, -1.449, 0.5), (-0.75, -1.299, -0.5), (-0.75, -1.299, 0.5), (-1.061, -1.061, -0.5), (-1.061, -1.061, 0.5), (-1.299, -0.75, -0.5), (-1.299, -0.75, 0.5), (-1.449, -0.3882, -0.5), (-1.449, -0.3882, 0.5), (-1.5, 0.0, -0.5), (-1.5, 0.0, 0.5), (-1.449, 0.3882, -0.5), (-1.449, 0.3882, 0.5), (-1.299, 0.75, -0.5), (-1.299, 0.75, 0.5), (-1.061, 1.061, -0.5), (-1.061, 1.061, 0.5), (-0.75, 1.299, -0.5), (-0.75, 1.299, 0.5), (-0.3882, 1.449, -0.5), (-0.3882, 1.449, 0.5), (-4.319e-10, 1.674, -0.186), (-4.319e-10, 1.674, 0.186), (0.4332, 1.617, 0.186), (0.4332, 1.617, -0.186), (0.8369, 1.45, 0.186), (0.8369, 1.45, -0.186), (1.184, 1.184, 0.186), (1.184, 1.184, -0.186), (1.45, 0.8369, 0.186), (1.45, 0.8369, -0.186), (1.617, 0.4332, 0.186), (1.617, 0.4332, -0.186), (1.674, 2.764e-08, 0.186), (1.674, 2.764e-08, -0.186), (1.617, -0.4332, 0.186), (1.617, -0.4332, -0.186), (1.45, -0.8369, 0.186), (1.45, -0.8369, -0.186), (1.184, -1.184, 0.186), (1.184, -1.184, -0.186), (0.8369, -1.45, 0.186), (0.8369, -1.45, -0.186), (0.4332, -1.617, 0.186), (0.4332, -1.617, -0.186), (-4.319e-10, -1.674, 0.186), (-4.319e-10, -1.674, -0.186), (-0.4332, -1.617, 0.186), (-0.4332, -1.617, -0.186), (-0.8369, -1.45, 0.186), (-0.8369, -1.45, -0.186), (-1.184, -1.184, 0.186), (-1.184, -1.184, -0.186), (-1.45, -0.8369, 0.186), (-1.45, -0.8369, -0.186), (-1.617, -0.4332, 0.186), (-1.617, -0.4332, -0.186), (-1.674, 2.764e-08, 0.186), (-1.674, 2.764e-08, -0.186), (-1.617, 0.4332, 0.186), (-1.617, 0.4332, -0.186), (-1.45, 0.8369, 0.186), (-1.45, 0.8369, -0.186), (-1.184, 1.184, 0.186), (-1.184, 1.184, -0.186), (-0.8369, 1.45, 0.186), (-0.8369, 1.45, -0.186), (-0.4332, 1.617, 0.186), (-0.4332, 1.617, -0.186), (-5.62e-09, 1.197, -0.463), (0.3098, 1.156, -0.463), (0.3098, 1.156, 0.463), (-5.62e-09, 1.197, 0.463), (0.5985, 1.037, -0.463), (0.5985, 1.037, 0.463), (0.8464, 0.8464, -0.463), (0.8464, 0.8464, 0.463), (1.037, 0.5985, -0.463), (1.037, 0.5985, 0.463), (1.156, 0.3098, -0.463), (1.156, 0.3098, 0.463), (1.197, -1.493e-07, -0.463), (1.197, -1.396e-07, 0.463), (1.156, -0.3098, -0.463), (1.156, -0.3098, 0.463), (1.037, -0.5985, -0.463), (1.037, -0.5985, 0.463), (0.8464, -0.8464, -0.463), (0.8464, -0.8464, 0.463), (0.5985, -1.037, -0.463), (0.5985, -1.037, 0.463), (0.3098, -1.156, -0.463), (0.3098, -1.156, 0.463), (-5.62e-09, -1.197, -0.463), (-5.62e-09, -1.197, 0.463), (-0.3098, -1.156, -0.463), (-0.3098, -1.156, 0.463), (-0.5985, -1.037, -0.463), (-0.5985, -1.037, 0.463), (-0.8464, -0.8464, -0.463), (-0.8464, -0.8464, 0.463), (-1.037, -0.5985, -0.463), (-1.037, -0.5985, 0.463), (-1.156, -0.3098, -0.463), (-1.156, -0.3098, 0.463), (-1.197, -1.493e-07, -0.463), (-1.197, -1.396e-07, 0.463), (-1.156, 0.3098, -0.463), (-1.156, 0.3098, 0.463), (-1.037, 0.5985, -0.463), (-1.037, 0.5985, 0.463), (-0.8464, 0.8464, -0.463), (-0.8464, 0.8464, 0.463), (-0.5985, 1.037, -0.463), (-0.5985, 1.037, 0.463), (-0.3098, 1.156, -0.463), (-0.3098, 1.156, 0.463), (-1.425e-08, 0.8269, -0.3933), (0.214, 0.7987, -0.3933), (0.214, 0.7987, 0.3933), (-1.425e-08, 0.8269, 0.3933), (-1.53e-08, 0.5917, 0.3325), (0.1531, 0.5716, -0.203), (0.4135, 0.7161, -0.3933), (0.4135, 0.7161, 0.3933), (0.2959, 0.5124, -0.203), (0.5847, 0.5847, -0.3933), (0.5847, 0.5847, 0.3933), (0.4184, 0.4184, -0.203), (0.7161, 0.4135, -0.3933), (0.7161, 0.4135, 0.3933), (0.5124, 0.2959, -0.203), (0.7987, 0.214, -0.3933), (0.7987, 0.214, 0.3933), (0.5716, 0.1531, -0.203), (0.8269, -2.561e-07, -0.3933), (0.8269, -2.383e-07, 0.3933), (0.5917, -2.447e-07, -0.203), (0.7987, -0.214, -0.3933), (0.7987, -0.214, 0.3933), (0.5716, -0.1531, -0.203), (0.7161, -0.4135, -0.3933), (0.7161, -0.4135, 0.3933), (0.5124, -0.2959, -0.203), (0.5847, -0.5847, -0.3933), (0.5847, -0.5847, 0.3933), (0.4184, -0.4184, -0.203), (0.4135, -0.7161, -0.3933), (0.4135, -0.7161, 0.3933), (0.2959, -0.5124, -0.203), (0.214, -0.7987, -0.3933), (0.214, -0.7987, 0.3933), (0.1531, -0.5716, -0.203), (-1.425e-08, -0.8269, -0.3933), (-1.425e-08, -0.8269, 0.3933), (-1.53e-08, -0.5917, -0.203), (-0.214, -0.7987, -0.3933), (-0.214, -0.7987, 0.3933), (-0.1531, -0.5716, -0.203), (-0.4135, -0.7161, -0.3933), (-0.4135, -0.7161, 0.3933), (-0.2959, -0.5124, -0.203), (-0.5847, -0.5847, -0.3933), (-0.5847, -0.5847, 0.3933), (-0.4184, -0.4184, -0.203), (-0.7161, -0.4135, -0.3933), (-0.7161, -0.4135, 0.3933), (-0.5124, -0.2959, -0.203), (-0.7987, -0.214, -0.3933), (-0.7987, -0.214, 0.3933), (-0.5716, -0.1531, -0.203), (-0.8269, -2.561e-07, -0.3933), (-0.8269, -2.383e-07, 0.3933), (-0.5917, -2.447e-07, -0.203), (-0.7987, 0.214, -0.3933), (-0.7987, 0.214, 0.3933), (-0.5716, 0.1531, -0.203), (-0.7161, 0.4135, -0.3933), (-0.7161, 0.4135, 0.3933), (-0.5124, 0.2959, -0.203), (-0.5847, 0.5847, -0.3933), (-0.5847, 0.5847, 0.3933), (-0.4184, 0.4184, -0.203), (-0.4135, 0.7161, -0.3933), (-0.4135, 0.7161, 0.3933), (-0.2959, 0.5124, -0.203), (-0.214, 0.7987, -0.3933), (-0.214, 0.7987, 0.3933), (-0.1531, 0.5716, -0.203), (-1.53e-08, 0.5917, -0.203), (0.1531, 0.5716, 0.3325), (0.2959, 0.5124, 0.3325), (0.4184, 0.4184, 0.3325), (0.5124, 0.2959, 0.3325), (0.5716, 0.1531, 0.3325), (0.5917, -2.142e-07, 0.3325), (0.5716, -0.1531, 0.3325), (0.5124, -0.2959, 0.3325), (0.4184, -0.4184, 0.3325), (0.2959, -0.5124, 0.3325), (0.1531, -0.5716, 0.3325), (-1.53e-08, -0.5917, 0.3325), (-0.1531, -0.5716, 0.3325), (-0.2959, -0.5124, 0.3325), (-0.4184, -0.4184, 0.3325), (-0.5124, -0.2959, 0.3325), (-0.5716, -0.1531, 0.3325), (-0.5917, -2.142e-07, 0.3325), (-0.5716, 0.1531, 0.3325), (-0.5124, 0.2959, 0.3325), (-0.4184, 0.4184, 0.3325), (-0.2959, 0.5124, 0.3325), (-0.1531, 0.5716, 0.3325), (-1.707e-08, 0.2825, 0.2318), (0.07437, 0.2776, 0.2318), (0.1431, 0.2479, 0.2318), (0.2041, 0.2041, 0.2318), (0.2365, 0.1365, 0.2318), (0.2678, 0.07176, 0.2318), (0.3735, -2.173e-07, 0.2318), (0.3767, -0.1009, 0.2318), (0.2492, -0.1439, 0.2318), (0.202, -0.202, 0.2318), (0.1403, -0.243, 0.2318), (0.07264, -0.2711, 0.2318), (-1.67e-08, -0.2684, 0.2318), (-0.09893, -0.3692, 0.2318), (-0.135, -0.2338, 0.2318), (-0.2627, -0.2627, 0.2318), (-0.3129, -0.1806, 0.2318), (-0.2619, -0.07018, 0.2318), (-0.2697, -2.19e-07, 0.2318), (-0.3576, 0.09581, 0.2318), (-0.3127, 0.1805, 0.2318), (-0.2754, 0.2754, 0.2318), (-0.1456, 0.2523, 0.2318), (-0.09624, 0.3592, 0.2318), (3.125, 0.8369, 0.186), (3.125, 0.8369, -0.186), (3.124, 0.4332, 0.186), (3.124, 0.4332, -0.186), (3.124, -0.4332, 0.186), (3.124, -0.4332, -0.186), (3.125, -0.8369, 0.186), (3.125, -0.8369, -0.186)], [], [(49, 50, 3, 1), (50, 52, 5, 3), (52, 54, 7, 5), (54, 56, 9, 7), (56, 58, 11, 9), (58, 60, 13, 11), (60, 62, 15, 13), (62, 64, 17, 15), (64, 66, 19, 17), (66, 68, 21, 19), (68, 70, 23, 21), (70, 72, 25, 23), (72, 74, 27, 25), (74, 76, 29, 27), (76, 78, 31, 29), (78, 80, 33, 31), (80, 82, 35, 33), (82, 84, 37, 35), (84, 86, 39, 37), (86, 88, 41, 39), (88, 90, 43, 41), (90, 92, 45, 43), (92, 94, 47, 45), (94, 49, 1, 47), (46, 0, 48, 95), (95, 48, 49, 94), (44, 46, 95, 93), (93, 95, 94, 92), (42, 44, 93, 91), (91, 93, 92, 90), (40, 42, 91, 89), (89, 91, 90, 88), (38, 40, 89, 87), (87, 89, 88, 86), (36, 38, 87, 85), (85, 87, 86, 84), (34, 36, 85, 83), (83, 85, 84, 82), (32, 34, 83, 81), (81, 83, 82, 80), (30, 32, 81, 79), (79, 81, 80, 78), (28, 30, 79, 77), (77, 79, 78, 76), (26, 28, 77, 75), (75, 77, 76, 74), (24, 26, 75, 73), (73, 75, 74, 72), (22, 24, 73, 71), (71, 73, 72, 70), (20, 22, 71, 69), (69, 71, 70, 68), (18, 20, 69, 67), (67, 69, 68, 66), (16, 18, 67, 65), (65, 67, 66, 64), (14, 16, 65, 63), (58, 56, 264, 266), (12, 14, 63, 61), (61, 63, 62, 60), (10, 12, 61, 59), (59, 61, 60, 58), (8, 10, 59, 57), (63, 65, 271, 269), (6, 8, 57, 55), (55, 57, 56, 54), (4, 6, 55, 53), (53, 55, 54, 52), (2, 4, 53, 51), (51, 53, 52, 50), (0, 2, 51, 48), (48, 51, 50, 49), (114, 112, 168, 171), (139, 141, 211, 208), (121, 123, 184, 181), (103, 105, 157, 154), (140, 138, 207, 210), (122, 120, 180, 183), (104, 102, 153, 156), (129, 131, 196, 193), (111, 113, 169, 166), (130, 128, 192, 195), (112, 110, 165, 168), (137, 139, 208, 205), (119, 121, 181, 178), (101, 103, 154, 151), (138, 136, 204, 207), (120, 118, 177, 180), (102, 100, 150, 153), (127, 129, 193, 190), (109, 111, 166, 163), (128, 126, 189, 192), (110, 108, 162, 165), (135, 137, 205, 202), (117, 119, 178, 175), (98, 101, 151, 146), (136, 134, 201, 204), (118, 116, 174, 177), (100, 97, 145, 150), (143, 99, 147, 214), (125, 127, 190, 187), (107, 109, 163, 160), (96, 142, 213, 144), (126, 124, 186, 189), (108, 106, 159, 162), (133, 135, 202, 199), (115, 117, 175, 172), (134, 132, 198, 201), (116, 114, 171, 174), (99, 98, 146, 147), (141, 143, 214, 211), (123, 125, 187, 184), (105, 107, 160, 157), (97, 96, 144, 145), (142, 140, 210, 213), (124, 122, 183, 186), (106, 104, 156, 159), (131, 133, 199, 196), (113, 115, 172, 169), (132, 130, 195, 198), (14, 12, 108, 110), (32, 30, 126, 128), (13, 15, 111, 109), (31, 33, 129, 127), (6, 4, 100, 102), (24, 22, 118, 120), (42, 40, 136, 138), (5, 7, 103, 101), (23, 25, 121, 119), (41, 43, 139, 137), (16, 14, 110, 112), (34, 32, 128, 130), (15, 17, 113, 111), (33, 35, 131, 129), (8, 6, 102, 104), (26, 24, 120, 122), (44, 42, 138, 140), (7, 9, 105, 103), (25, 27, 123, 121), (43, 45, 141, 139), (18, 16, 112, 114), (36, 34, 130, 132), (17, 19, 115, 113), (35, 37, 133, 131), (10, 8, 104, 106), (28, 26, 122, 124), (46, 44, 140, 142), (2, 0, 96, 97), (9, 11, 107, 105), (27, 29, 125, 123), (45, 47, 143, 141), (1, 3, 98, 99), (20, 18, 114, 116), (38, 36, 132, 134), (19, 21, 117, 115), (37, 39, 135, 133), (12, 10, 106, 108), (30, 28, 124, 126), (0, 46, 142, 96), (11, 13, 109, 107), (29, 31, 127, 125), (47, 1, 99, 143), (4, 2, 97, 100), (22, 20, 116, 118), (40, 38, 134, 136), (3, 5, 101, 98), (21, 23, 119, 117), (39, 41, 137, 135), (148, 147, 146, 217), (217, 146, 151, 218), (218, 151, 154, 219), (219, 154, 157, 220), (220, 157, 160, 221), (221, 160, 163, 222), (222, 163, 166, 223), (223, 166, 169, 224), (224, 169, 172, 225), (225, 172, 175, 226), (226, 175, 178, 227), (227, 178, 181, 228), (228, 181, 184, 229), (229, 184, 187, 230), (230, 187, 190, 231), (231, 190, 193, 232), (232, 193, 196, 233), (233, 196, 199, 234), (234, 199, 202, 235), (235, 202, 205, 236), (236, 205, 208, 237), (237, 208, 211, 238), (238, 211, 214, 239), (239, 214, 147, 148), (213, 215, 216, 144), (263, 239, 148, 240), (210, 212, 215, 213), (262, 238, 239, 263), (207, 209, 212, 210), (261, 237, 238, 262), (204, 206, 209, 207), (260, 236, 237, 261), (201, 203, 206, 204), (259, 235, 236, 260), (198, 200, 203, 201), (258, 234, 235, 259), (195, 197, 200, 198), (257, 233, 234, 258), (192, 194, 197, 195), (256, 232, 233, 257), (189, 191, 194, 192), (255, 231, 232, 256), (186, 188, 191, 189), (254, 230, 231, 255), (183, 185, 188, 186), (253, 229, 230, 254), (180, 182, 185, 183), (252, 228, 229, 253), (177, 179, 182, 180), (251, 227, 228, 252), (174, 176, 179, 177), (250, 226, 227, 251), (171, 173, 176, 174), (249, 225, 226, 250), (168, 170, 173, 171), (248, 224, 225, 249), (165, 167, 170, 168), (247, 223, 224, 248), (162, 164, 167, 165), (246, 222, 223, 247), (159, 161, 164, 162), (245, 221, 222, 246), (156, 158, 161, 159), (244, 220, 221, 245), (153, 155, 158, 156), (243, 219, 220, 244), (150, 152, 155, 153), (242, 218, 219, 243), (145, 149, 152, 150), (241, 217, 218, 242), (144, 216, 149, 145), (240, 148, 217, 241), (216, 240, 241, 149), (149, 241, 242, 152), (152, 242, 243, 155), (155, 243, 244, 158), (158, 244, 245, 161), (161, 245, 246, 164), (164, 246, 247, 167), (167, 247, 248, 170), (170, 248, 249, 173), (173, 249, 250, 176), (176, 250, 251, 179), (179, 251, 252, 182), (182, 252, 253, 185), (185, 253, 254, 188), (188, 254, 255, 191), (191, 255, 256, 194), (194, 256, 257, 197), (197, 257, 258, 200), (200, 258, 259, 203), (203, 259, 260, 206), (206, 260, 261, 209), (209, 261, 262, 212), (212, 262, 263, 215), (215, 263, 240, 216), (240, 263, 262, 261, 260, 259, 258, 257, 256, 255, 254, 253, 252, 251, 250, 249, 248, 247, 246, 245, 244, 243, 242, 241), (269, 271, 270, 268), (265, 267, 266, 264), (65, 64, 270, 271), (64, 62, 268, 270), (62, 63, 269, 268), (59, 58, 266, 267), (57, 59, 267, 265), (56, 57, 265, 264)])
me_cylinder_002.polygons.foreach_set('use_smooth', [True] * 273)
me_cylinder_002.polygons.foreach_set('material_index', [0, 0, 0, 0, 0, 0, 0, 0, 0, 0, 0, 0, 0, 0, 0, 0, 0, 0, 0, 0, 0, 0, 0, 0, 0, 0, 0, 0, 0, 0, 0, 0, 0, 0, 0, 0, 0, 0, 0, 0, 0, 0, 0, 0, 0, 0, 0, 0, 0, 0, 0, 0, 0, 0, 0, 0, 0, 0, 0, 0, 0, 0, 0, 0, 0, 0, 0, 0, 0, 0, 0, 0, 0, 0, 0, 0, 0, 0, 0, 0, 0, 0, 0, 0, 0, 0, 0, 0, 0, 0, 0, 0, 0, 0, 0, 0, 0, 0, 0, 0, 0, 0, 0, 0, 0, 0, 0, 0, 0, 0, 0, 0, 0, 0, 0, 0, 0, 0, 0, 0, 0, 0, 0, 0, 0, 0, 0, 0, 0, 0, 0, 0, 0, 0, 0, 0, 0, 0, 0, 0, 0, 0, 0, 0, 0, 0, 0, 0, 0, 0, 0, 0, 0, 0, 0, 0, 0, 0, 0, 0, 0, 0, 0, 0, 0, 0, 0, 0, 0, 0, 0, 0, 0, 0, 0, 0, 0, 0, 0, 0, 0, 0, 0, 0, 0, 0, 0, 0, 0, 0, 0, 0, 0, 1, 0, 0, 0, 1, 0, 0, 0, 1, 0, 0, 0, 1, 0, 0, 0, 1, 0, 0, 0, 1, 0, 0, 0, 1, 0, 0, 0, 1, 0, 0, 0, 1, 0, 0, 0, 1, 0, 0, 0, 1, 0, 0, 0, 1, 0, 0, 0, 0, 0, 0, 0, 0, 0, 0, 0, 0, 0, 0, 0, 0, 0, 0, 0, 0, 0, 0, 0, 0, 0, 0, 2, 0, 0, 0, 0, 0, 0, 0, 0])
_uv = me_cylinder_002.uv_layers.new(name='UVMap')
_uv.uv.foreach_set('vector', [1.0, 0.8333, 0.9583, 0.8333, 0.9583, 1.0, 1.0, 1.0, 0.9583, 0.8333, 0.9167, 0.8333, 0.9167, 1.0, 0.9583, 1.0, 0.9167, 0.8333, 0.875, 0.8333, 0.875, 1.0, 0.9167, 1.0, 0.875, 0.8333, 0.8333, 0.8333, 0.8333, 1.0, 0.875, 1.0, 0.8333, 0.8333, 0.7917, 0.8333, 0.7917, 1.0, 0.8333, 1.0, 0.7917, 0.8333, 0.75, 0.8333, 0.75, 1.0, 0.7917, 1.0, 0.75, 0.8333, 0.7083, 0.8333, 0.7083, 1.0, 0.75, 1.0, 0.7083, 0.8333, 0.6667, 0.8333, 0.6667, 1.0, 0.7083, 1.0, 0.6667, 0.8333, 0.625, 0.8333, 0.625, 1.0, 0.6667, 1.0, 0.625, 0.8333, 0.5833, 0.8333, 0.5833, 1.0, 0.625, 1.0, 0.5833, 0.8333, 0.5417, 0.8333, 0.5417, 1.0, 0.5833, 1.0, 0.5417, 0.8333, 0.5, 0.8333, 0.5, 1.0, 0.5417, 1.0, 0.5, 0.8333, 0.4583, 0.8333, 0.4583, 1.0, 0.5, 1.0, 0.4583, 0.8333, 0.4167, 0.8333, 0.4167, 1.0, 0.4583, 1.0, 0.4167, 0.8333, 0.375, 0.8333, 0.375, 1.0, 0.4167, 1.0, 0.375, 0.8333, 0.3333, 0.8333, 0.3333, 1.0, 0.375, 1.0, 0.3333, 0.8333, 0.2917, 0.8333, 0.2917, 1.0, 0.3333, 1.0, 0.2917, 0.8333, 0.25, 0.8333, 0.25, 1.0, 0.2917, 1.0, 0.25, 0.8333, 0.2083, 0.8333, 0.2083, 1.0, 0.25, 1.0, 0.2083, 0.8333, 0.1667, 0.8333, 0.1667, 1.0, 0.2083, 1.0, 0.1667, 0.8333, 0.125, 0.8333, 0.125, 1.0, 0.1667, 1.0, 0.125, 0.8333, 0.08333, 0.8333, 0.08333, 1.0, 0.125, 1.0, 0.08333, 0.8333, 0.04167, 0.8333, 0.04167, 1.0, 0.08333, 1.0, 0.04167, 0.8333, -1.863e-07, 0.8333, -1.863e-07, 1.0, 0.04167, 1.0, 0.04167, 0.5, -1.863e-07, 0.5, -1.863e-07, 0.6667, 0.04167, 0.6667, 0.04167, 0.6667, -1.863e-07, 0.6667, -1.863e-07, 0.8333, 0.04167, 0.8333, 0.08333, 0.5, 0.04167, 0.5, 0.04167, 0.6667, 0.08333, 0.6667, 0.08333, 0.6667, 0.04167, 0.6667, 0.04167, 0.8333, 0.08333, 0.8333, 0.125, 0.5, 0.08333, 0.5, 0.08333, 0.6667, 0.125, 0.6667, 0.125, 0.6667, 0.08333, 0.6667, 0.08333, 0.8333, 0.125, 0.8333, 0.1667, 0.5, 0.125, 0.5, 0.125, 0.6667, 0.1667, 0.6667, 0.1667, 0.6667, 0.125, 0.6667, 0.125, 0.8333, 0.1667, 0.8333, 0.2083, 0.5, 0.1667, 0.5, 0.1667, 0.6667, 0.2083, 0.6667, 0.2083, 0.6667, 0.1667, 0.6667, 0.1667, 0.8333, 0.2083, 0.8333, 0.25, 0.5, 0.2083, 0.5, 0.2083, 0.6667, 0.25, 0.6667, 0.25, 0.6667, 0.2083, 0.6667, 0.2083, 0.8333, 0.25, 0.8333, 0.2917, 0.5, 0.25, 0.5, 0.25, 0.6667, 0.2917, 0.6667, 0.2917, 0.6667, 0.25, 0.6667, 0.25, 0.8333, 0.2917, 0.8333, 0.3333, 0.5, 0.2917, 0.5, 0.2917, 0.6667, 0.3333, 0.6667, 0.3333, 0.6667, 0.2917, 0.6667, 0.2917, 0.8333, 0.3333, 0.8333, 0.375, 0.5, 0.3333, 0.5, 0.3333, 0.6667, 0.375, 0.6667, 0.375, 0.6667, 0.3333, 0.6667, 0.3333, 0.8333, 0.375, 0.8333, 0.4167, 0.5, 0.375, 0.5, 0.375, 0.6667, 0.4167, 0.6667, 0.4167, 0.6667, 0.375, 0.6667, 0.375, 0.8333, 0.4167, 0.8333, 0.4583, 0.5, 0.4167, 0.5, 0.4167, 0.6667, 0.4583, 0.6667, 0.4583, 0.6667, 0.4167, 0.6667, 0.4167, 0.8333, 0.4583, 0.8333, 0.5, 0.5, 0.4583, 0.5, 0.4583, 0.6667, 0.5, 0.6667, 0.5, 0.6667, 0.4583, 0.6667, 0.4583, 0.8333, 0.5, 0.8333, 0.5417, 0.5, 0.5, 0.5, 0.5, 0.6667, 0.5417, 0.6667, 0.5417, 0.6667, 0.5, 0.6667, 0.5, 0.8333, 0.5417, 0.8333, 0.5833, 0.5, 0.5417, 0.5, 0.5417, 0.6667, 0.5833, 0.6667, 0.5833, 0.6667, 0.5417, 0.6667, 0.5417, 0.8333, 0.5833, 0.8333, 0.625, 0.5, 0.5833, 0.5, 0.5833, 0.6667, 0.625, 0.6667, 0.625, 0.6667, 0.5833, 0.6667, 0.5833, 0.8333, 0.625, 0.8333, 0.6667, 0.5, 0.625, 0.5, 0.625, 0.6667, 0.6667, 0.6667, 0.6667, 0.6667, 0.625, 0.6667, 0.625, 0.8333, 0.6667, 0.8333, 0.7083, 0.5, 0.6667, 0.5, 0.6667, 0.6667, 0.7083, 0.6667, 0.7917, 0.8333, 0.8333, 0.8333, 0.7722, 0.8333, 0.7305, 0.8333, 0.75, 0.5, 0.7083, 0.5, 0.7083, 0.6667, 0.75, 0.6667, 0.75, 0.6667, 0.7083, 0.6667, 0.7083, 0.8333, 0.75, 0.8333, 0.7917, 0.5, 0.75, 0.5, 0.75, 0.6667, 0.7917, 0.6667, 0.7917, 0.6667, 0.75, 0.6667, 0.75, 0.8333, 0.7917, 0.8333, 0.8333, 0.5, 0.7917, 0.5, 0.7917, 0.6667, 0.8333, 0.6667, 0.7083, 0.6667, 0.6667, 0.6667, 0.7278, 0.6667, 0.7695, 0.6667, 0.875, 0.5, 0.8333, 0.5, 0.8333, 0.6667, 0.875, 0.6667, 0.875, 0.6667, 0.8333, 0.6667, 0.8333, 0.8333, 0.875, 0.8333, 0.9167, 0.5, 0.875, 0.5, 0.875, 0.6667, 0.9167, 0.6667, 0.9167, 0.6667, 0.875, 0.6667, 0.875, 0.8333, 0.9167, 0.8333, 0.9583, 0.5, 0.9167, 0.5, 0.9167, 0.6667, 0.9583, 0.6667, 0.9583, 0.6667, 0.9167, 0.6667, 0.9167, 0.8333, 0.9583, 0.8333, 1.0, 0.5, 0.9583, 0.5, 0.9583, 0.6667, 1.0, 0.6667, 1.0, 0.6667, 0.9583, 0.6667, 0.9583, 0.8333, 1.0, 0.8333, 0.625, 0.4792, 0.6667, 0.4792, 0.6667, 0.4792, 0.625, 0.4792, 0.125, 1.021, 0.08333, 1.021, 0.08333, 1.021, 0.125, 1.021, 0.5, 1.021, 0.4583, 1.021, 0.4583, 1.021, 0.5, 1.021, 0.875, 1.021, 0.8333, 1.021, 0.8333, 1.021, 0.875, 1.021, 0.08333, 0.4792, 0.125, 0.4792, 0.125, 0.4792, 0.08333, 0.4792, 0.4583, 0.4792, 0.5, 0.4792, 0.5, 0.4792, 0.4583, 0.4792, 0.8333, 0.4792, 0.875, 0.4792, 0.875, 0.4792, 0.8333, 0.4792, 0.3333, 1.021, 0.2917, 1.021, 0.2917, 1.021, 0.3333, 1.021, 0.7083, 1.021, 0.6667, 1.021, 0.6667, 1.021, 0.7083, 1.021, 0.2917, 0.4792, 0.3333, 0.4792, 0.3333, 0.4792, 0.2917, 0.4792, 0.6667, 0.4792, 0.7083, 0.4792, 0.7083, 0.4792, 0.6667, 0.4792, 0.1667, 1.021, 0.125, 1.021, 0.125, 1.021, 0.1667, 1.021, 0.5417, 1.021, 0.5, 1.021, 0.5, 1.021, 0.5417, 1.021, 0.9167, 1.021, 0.875, 1.021, 0.875, 1.021, 0.9167, 1.021, 0.125, 0.4792, 0.1667, 0.4792, 0.1667, 0.4792, 0.125, 0.4792, 0.5, 0.4792, 0.5417, 0.4792, 0.5417, 0.4792, 0.5, 0.4792, 0.875, 0.4792, 0.9167, 0.4792, 0.9167, 0.4792, 0.875, 0.4792, 0.375, 1.021, 0.3333, 1.021, 0.3333, 1.021, 0.375, 1.021, 0.75, 1.021, 0.7083, 1.021, 0.7083, 1.021, 0.75, 1.021, 0.3333, 0.4792, 0.375, 0.4792, 0.375, 0.4792, 0.3333, 0.4792, 0.7083, 0.4792, 0.75, 0.4792, 0.75, 0.4792, 0.7083, 0.4792, 0.2083, 1.021, 0.1667, 1.021, 0.1667, 1.021, 0.2083, 1.021, 0.5833, 1.021, 0.5417, 1.021, 0.5417, 1.021, 0.5833, 1.021, 0.9583, 1.021, 0.9167, 1.021, 0.9167, 1.021, 0.9583, 1.021, 0.1667, 0.4792, 0.2083, 0.4792, 0.2083, 0.4792, 0.1667, 0.4792, 0.5417, 0.4792, 0.5833, 0.4792, 0.5833, 0.4792, 0.5417, 0.4792, 0.9167, 0.4792, 0.9583, 0.4792, 0.9583, 0.4792, 0.9167, 0.4792, 0.04167, 1.021, 0.003329, 1.021, 0.003329, 1.021, 0.04167, 1.021, 0.4167, 1.021, 0.375, 1.021, 0.375, 1.021, 0.4167, 1.021, 0.7917, 1.021, 0.75, 1.021, 0.75, 1.021, 0.7917, 1.021, 0.003329, 0.4792, 0.04167, 0.4792, 0.04167, 0.4792, 0.003329, 0.4792, 0.375, 0.4792, 0.4167, 0.4792, 0.4167, 0.4792, 0.375, 0.4792, 0.75, 0.4792, 0.7917, 0.4792, 0.7917, 0.4792, 0.75, 0.4792, 0.25, 1.021, 0.2083, 1.021, 0.2083, 1.021, 0.25, 1.021, 0.625, 1.021, 0.5833, 1.021, 0.5833, 1.021, 0.625, 1.021, 0.2083, 0.4792, 0.25, 0.4792, 0.25, 0.4792, 0.2083, 0.4792, 0.5833, 0.4792, 0.625, 0.4792, 0.625, 0.4792, 0.5833, 0.4792, 0.9967, 1.021, 0.9583, 1.021, 0.9583, 1.021, 0.9967, 1.021, 0.08333, 1.021, 0.04167, 1.021, 0.04167, 1.021, 0.08333, 1.021, 0.4583, 1.021, 0.4167, 1.021, 0.4167, 1.021, 0.4583, 1.021, 0.8333, 1.021, 0.7917, 1.021, 0.7917, 1.021, 0.8333, 1.021, 0.9583, 0.4792, 0.9967, 0.4792, 0.9967, 0.4792, 0.9583, 0.4792, 0.04167, 0.4792, 0.08333, 0.4792, 0.08333, 0.4792, 0.04167, 0.4792, 0.4167, 0.4792, 0.4583, 0.4792, 0.4583, 0.4792, 0.4167, 0.4792, 0.7917, 0.4792, 0.8333, 0.4792, 0.8333, 0.4792, 0.7917, 0.4792, 0.2917, 1.021, 0.25, 1.021, 0.25, 1.021, 0.2917, 1.021, 0.6667, 1.021, 0.625, 1.021, 0.625, 1.021, 0.6667, 1.021, 0.25, 0.4792, 0.2917, 0.4792, 0.2917, 0.4792, 0.25, 0.4792, 0.7083, 0.5, 0.75, 0.5, 0.75, 0.4792, 0.7083, 0.4792, 0.3333, 0.5, 0.375, 0.5, 0.375, 0.4792, 0.3333, 0.4792, 0.75, 1.0, 0.7083, 1.0, 0.7083, 1.021, 0.75, 1.021, 0.375, 1.0, 0.3333, 1.0, 0.3333, 1.021, 0.375, 1.021, 0.875, 0.5, 0.9167, 0.5, 0.9167, 0.4792, 0.875, 0.4792, 0.5, 0.5, 0.5417, 0.5, 0.5417, 0.4792, 0.5, 0.4792, 0.125, 0.5, 0.1667, 0.5, 0.1667, 0.4792, 0.125, 0.4792, 0.9167, 1.0, 0.875, 1.0, 0.875, 1.021, 0.9167, 1.021, 0.5417, 1.0, 0.5, 1.0, 0.5, 1.021, 0.5417, 1.021, 0.1667, 1.0, 0.125, 1.0, 0.125, 1.021, 0.1667, 1.021, 0.6667, 0.5, 0.7083, 0.5, 0.7083, 0.4792, 0.6667, 0.4792, 0.2917, 0.5, 0.3333, 0.5, 0.3333, 0.4792, 0.2917, 0.4792, 0.7083, 1.0, 0.6667, 1.0, 0.6667, 1.021, 0.7083, 1.021, 0.3333, 1.0, 0.2917, 1.0, 0.2917, 1.021, 0.3333, 1.021, 0.8333, 0.5, 0.875, 0.5, 0.875, 0.4792, 0.8333, 0.4792, 0.4583, 0.5, 0.5, 0.5, 0.5, 0.4792, 0.4583, 0.4792, 0.08333, 0.5, 0.125, 0.5, 0.125, 0.4792, 0.08333, 0.4792, 0.875, 1.0, 0.8333, 1.0, 0.8333, 1.021, 0.875, 1.021, 0.5, 1.0, 0.4583, 1.0, 0.4583, 1.021, 0.5, 1.021, 0.125, 1.0, 0.08333, 1.0, 0.08333, 1.021, 0.125, 1.021, 0.625, 0.5, 0.6667, 0.5, 0.6667, 0.4792, 0.625, 0.4792, 0.25, 0.5, 0.2917, 0.5, 0.2917, 0.4792, 0.25, 0.4792, 0.6667, 1.0, 0.625, 1.0, 0.625, 1.021, 0.6667, 1.021, 0.2917, 1.0, 0.25, 1.0, 0.25, 1.021, 0.2917, 1.021, 0.7917, 0.5, 0.8333, 0.5, 0.8333, 0.4792, 0.7917, 0.4792, 0.4167, 0.5, 0.4583, 0.5, 0.4583, 0.4792, 0.4167, 0.4792, 0.04167, 0.5, 0.08333, 0.5, 0.08333, 0.4792, 0.04167, 0.4792, 0.9583, 0.5, 1.0, 0.5, 0.9967, 0.4792, 0.9583, 0.4792, 0.8333, 1.0, 0.7917, 1.0, 0.7917, 1.021, 0.8333, 1.021, 0.4583, 1.0, 0.4167, 1.0, 0.4167, 1.021, 0.4583, 1.021, 0.08333, 1.0, 0.04167, 1.0, 0.04167, 1.021, 0.08333, 1.021, 1.0, 1.0, 0.9583, 1.0, 0.9583, 1.021, 0.9967, 1.021, 0.5833, 0.5, 0.625, 0.5, 0.625, 0.4792, 0.5833, 0.4792, 0.2083, 0.5, 0.25, 0.5, 0.25, 0.4792, 0.2083, 0.4792, 0.625, 1.0, 0.5833, 1.0, 0.5833, 1.021, 0.625, 1.021, 0.25, 1.0, 0.2083, 1.0, 0.2083, 1.021, 0.25, 1.021, 0.75, 0.5, 0.7917, 0.5, 0.7917, 0.4792, 0.75, 0.4792, 0.375, 0.5, 0.4167, 0.5, 0.4167, 0.4792, 0.375, 0.4792, -1.863e-07, 0.5, 0.04167, 0.5, 0.04167, 0.4792, 0.003329, 0.4792, 0.7917, 1.0, 0.75, 1.0, 0.75, 1.021, 0.7917, 1.021, 0.4167, 1.0, 0.375, 1.0, 0.375, 1.021, 0.4167, 1.021, 0.04167, 1.0, -1.863e-07, 1.0, 0.003329, 1.021, 0.04167, 1.021, 0.9167, 0.5, 0.9583, 0.5, 0.9583, 0.4792, 0.9167, 0.4792, 0.5417, 0.5, 0.5833, 0.5, 0.5833, 0.4792, 0.5417, 0.4792, 0.1667, 0.5, 0.2083, 0.5, 0.2083, 0.4792, 0.1667, 0.4792, 0.9583, 1.0, 0.9167, 1.0, 0.9167, 1.021, 0.9583, 1.021, 0.5833, 1.0, 0.5417, 1.0, 0.5417, 1.021, 0.5833, 1.021, 0.2083, 1.0, 0.1667, 1.0, 0.1667, 1.021, 0.2083, 1.021, 0.9972, 0.881, 0.9967, 1.021, 0.9583, 1.021, 0.9583, 0.881, 0.9583, 0.881, 0.9583, 1.021, 0.9167, 1.021, 0.9167, 0.881, 0.9167, 0.881, 0.9167, 1.021, 0.875, 1.021, 0.875, 0.881, 0.875, 0.881, 0.875, 1.021, 0.8333, 1.021, 0.8333, 0.881, 0.8333, 0.881, 0.8333, 1.021, 0.7917, 1.021, 0.7917, 0.881, 0.7917, 0.881, 0.7917, 1.021, 0.75, 1.021, 0.75, 0.881, 0.75, 0.881, 0.75, 1.021, 0.7083, 1.021, 0.7083, 0.881, 0.7083, 0.881, 0.7083, 1.021, 0.6667, 1.021, 0.6667, 0.881, 0.6667, 0.881, 0.6667, 1.021, 0.625, 1.021, 0.625, 0.881, 0.625, 0.881, 0.625, 1.021, 0.5833, 1.021, 0.5833, 0.881, 0.5833, 0.881, 0.5833, 1.021, 0.5417, 1.021, 0.5417, 0.881, 0.5417, 0.881, 0.5417, 1.021, 0.5, 1.021, 0.5, 0.881, 0.5, 0.881, 0.5, 1.021, 0.4583, 1.021, 0.4583, 0.881, 0.4583, 0.881, 0.4583, 1.021, 0.4167, 1.021, 0.4167, 0.881, 0.4167, 0.881, 0.4167, 1.021, 0.375, 1.021, 0.375, 0.881, 0.375, 0.881, 0.375, 1.021, 0.3333, 1.021, 0.3333, 0.881, 0.3333, 0.881, 0.3333, 1.021, 0.2917, 1.021, 0.2917, 0.881, 0.2917, 0.881, 0.2917, 1.021, 0.25, 1.021, 0.25, 0.881, 0.25, 0.881, 0.25, 1.021, 0.2083, 1.021, 0.2083, 0.881, 0.2083, 0.881, 0.2083, 1.021, 0.1667, 1.021, 0.1667, 0.881, 0.1667, 0.881, 0.1667, 1.021, 0.125, 1.021, 0.125, 0.881, 0.125, 0.881, 0.125, 1.021, 0.08333, 1.021, 0.08333, 0.881, 0.08333, 0.881, 0.08333, 1.021, 0.04167, 1.021, 0.04167, 0.881, 0.04167, 0.881, 0.04167, 1.021, 0.003329, 1.021, 0.002846, 0.881, 0.04167, 0.4792, 0.04167, 0.619, 0.002846, 0.619, 0.003329, 0.4792, 0.04167, 0.75, 0.04167, 0.881, 0.002846, 0.881, 0.002846, 0.75, 0.08333, 0.4792, 0.08333, 0.619, 0.04167, 0.619, 0.04167, 0.4792, 0.08333, 0.75, 0.08333, 0.881, 0.04167, 0.881, 0.04167, 0.75, 0.125, 0.4792, 0.125, 0.619, 0.08333, 0.619, 0.08333, 0.4792, 0.125, 0.75, 0.125, 0.881, 0.08333, 0.881, 0.08333, 0.75, 0.1667, 0.4792, 0.1667, 0.619, 0.125, 0.619, 0.125, 0.4792, 0.1667, 0.75, 0.1667, 0.881, 0.125, 0.881, 0.125, 0.75, 0.2083, 0.4792, 0.2083, 0.619, 0.1667, 0.619, 0.1667, 0.4792, 0.2083, 0.75, 0.2083, 0.881, 0.1667, 0.881, 0.1667, 0.75, 0.25, 0.4792, 0.25, 0.619, 0.2083, 0.619, 0.2083, 0.4792, 0.25, 0.75, 0.25, 0.881, 0.2083, 0.881, 0.2083, 0.75, 0.2917, 0.4792, 0.2917, 0.619, 0.25, 0.619, 0.25, 0.4792, 0.2917, 0.75, 0.2917, 0.881, 0.25, 0.881, 0.25, 0.75, 0.3333, 0.4792, 0.3333, 0.619, 0.2917, 0.619, 0.2917, 0.4792, 0.3333, 0.75, 0.3333, 0.881, 0.2917, 0.881, 0.2917, 0.75, 0.375, 0.4792, 0.375, 0.619, 0.3333, 0.619, 0.3333, 0.4792, 0.375, 0.75, 0.375, 0.881, 0.3333, 0.881, 0.3333, 0.75, 0.4167, 0.4792, 0.4167, 0.619, 0.375, 0.619, 0.375, 0.4792, 0.4167, 0.75, 0.4167, 0.881, 0.375, 0.881, 0.375, 0.75, 0.4583, 0.4792, 0.4583, 0.619, 0.4167, 0.619, 0.4167, 0.4792, 0.4583, 0.75, 0.4583, 0.881, 0.4167, 0.881, 0.4167, 0.75, 0.5, 0.4792, 0.5, 0.619, 0.4583, 0.619, 0.4583, 0.4792, 0.5, 0.75, 0.5, 0.881, 0.4583, 0.881, 0.4583, 0.75, 0.5417, 0.4792, 0.5417, 0.619, 0.5, 0.619, 0.5, 0.4792, 0.5417, 0.75, 0.5417, 0.881, 0.5, 0.881, 0.5, 0.75, 0.5833, 0.4792, 0.5833, 0.619, 0.5417, 0.619, 0.5417, 0.4792, 0.5833, 0.75, 0.5833, 0.881, 0.5417, 0.881, 0.5417, 0.75, 0.625, 0.4792, 0.625, 0.619, 0.5833, 0.619, 0.5833, 0.4792, 0.625, 0.75, 0.625, 0.881, 0.5833, 0.881, 0.5833, 0.75, 0.6667, 0.4792, 0.6667, 0.619, 0.625, 0.619, 0.625, 0.4792, 0.6667, 0.75, 0.6667, 0.881, 0.625, 0.881, 0.625, 0.75, 0.7083, 0.4792, 0.7083, 0.619, 0.6667, 0.619, 0.6667, 0.4792, 0.7083, 0.75, 0.7083, 0.881, 0.6667, 0.881, 0.6667, 0.75, 0.75, 0.4792, 0.75, 0.619, 0.7083, 0.619, 0.7083, 0.4792, 0.75, 0.75, 0.75, 0.881, 0.7083, 0.881, 0.7083, 0.75, 0.7917, 0.4792, 0.7917, 0.619, 0.75, 0.619, 0.75, 0.4792, 0.7917, 0.75, 0.7917, 0.881, 0.75, 0.881, 0.75, 0.75, 0.8333, 0.4792, 0.8333, 0.619, 0.7917, 0.619, 0.7917, 0.4792, 0.8333, 0.75, 0.8333, 0.881, 0.7917, 0.881, 0.7917, 0.75, 0.875, 0.4792, 0.875, 0.619, 0.8333, 0.619, 0.8333, 0.4792, 0.875, 0.75, 0.875, 0.881, 0.8333, 0.881, 0.8333, 0.75, 0.9167, 0.4792, 0.9167, 0.619, 0.875, 0.619, 0.875, 0.4792, 0.9167, 0.75, 0.9167, 0.881, 0.875, 0.881, 0.875, 0.75, 0.9583, 0.4792, 0.9583, 0.619, 0.9167, 0.619, 0.9167, 0.4792, 0.9583, 0.75, 0.9583, 0.881, 0.9167, 0.881, 0.9167, 0.75, 0.9967, 0.4792, 0.9972, 0.619, 0.9583, 0.619, 0.9583, 0.4792, 0.9972, 0.75, 0.9972, 0.881, 0.9583, 0.881, 0.9583, 0.75, 0.9972, 0.619, 0.9972, 0.75, 0.9583, 0.75, 0.9583, 0.619, 0.9583, 0.619, 0.9583, 0.75, 0.9167, 0.75, 0.9167, 0.619, 0.9167, 0.619, 0.9167, 0.75, 0.875, 0.75, 0.875, 0.619, 0.875, 0.619, 0.875, 0.75, 0.8333, 0.75, 0.8333, 0.619, 0.8333, 0.619, 0.8333, 0.75, 0.7917, 0.75, 0.7917, 0.619, 0.7917, 0.619, 0.7917, 0.75, 0.75, 0.75, 0.75, 0.619, 0.75, 0.619, 0.75, 0.75, 0.7083, 0.75, 0.7083, 0.619, 0.7083, 0.619, 0.7083, 0.75, 0.6667, 0.75, 0.6667, 0.619, 0.6667, 0.619, 0.6667, 0.75, 0.625, 0.75, 0.625, 0.619, 0.625, 0.619, 0.625, 0.75, 0.5833, 0.75, 0.5833, 0.619, 0.5833, 0.619, 0.5833, 0.75, 0.5417, 0.75, 0.5417, 0.619, 0.5417, 0.619, 0.5417, 0.75, 0.5, 0.75, 0.5, 0.619, 0.5, 0.619, 0.5, 0.75, 0.4583, 0.75, 0.4583, 0.619, 0.4583, 0.619, 0.4583, 0.75, 0.4167, 0.75, 0.4167, 0.619, 0.4167, 0.619, 0.4167, 0.75, 0.375, 0.75, 0.375, 0.619, 0.375, 0.619, 0.375, 0.75, 0.3333, 0.75, 0.3333, 0.619, 0.3333, 0.619, 0.3333, 0.75, 0.2917, 0.75, 0.2917, 0.619, 0.2917, 0.619, 0.2917, 0.75, 0.25, 0.75, 0.25, 0.619, 0.25, 0.619, 0.25, 0.75, 0.2083, 0.75, 0.2083, 0.619, 0.2083, 0.619, 0.2083, 0.75, 0.1667, 0.75, 0.1667, 0.619, 0.1667, 0.619, 0.1667, 0.75, 0.125, 0.75, 0.125, 0.619, 0.125, 0.619, 0.125, 0.75, 0.08333, 0.75, 0.08333, 0.619, 0.08333, 0.619, 0.08333, 0.75, 0.04167, 0.75, 0.04167, 0.619, 0.04167, 0.619, 0.04167, 0.75, 0.002846, 0.75, 0.002846, 0.619, 0.0, 0.0, 0.0, 0.0, 0.0, 0.0, 0.0, 0.0, 0.0, 0.0, 0.0, 0.0, 0.0, 0.0, 0.0, 0.0, 0.0, 0.0, 0.0, 0.0, 0.0, 0.0, 0.0, 0.0, 0.0, 0.0, 0.0, 0.0, 0.0, 0.0, 0.0, 0.0, 0.0, 0.0, 0.0, 0.0, 0.0, 0.0, 0.0, 0.0, 0.0, 0.0, 0.0, 0.0, 0.0, 0.0, 0.0, 0.0, 0.7695, 0.6667, 0.7278, 0.6667, 0.7278, 0.8333, 0.7695, 0.8333, 0.7722, 0.6667, 0.7305, 0.6667, 0.7305, 0.8333, 0.7722, 0.8333, 0.6667, 0.6667, 0.6667, 0.8333, 0.7278, 0.8333, 0.7278, 0.6667, 0.6667, 0.8333, 0.7083, 0.8333, 0.7695, 0.8333, 0.7278, 0.8333, 0.7083, 0.8333, 0.7083, 0.6667, 0.7695, 0.6667, 0.7695, 0.8333, 0.7917, 0.6667, 0.7917, 0.8333, 0.7305, 0.8333, 0.7305, 0.6667, 0.8333, 0.6667, 0.7917, 0.6667, 0.7305, 0.6667, 0.7722, 0.6667, 0.8333, 0.8333, 0.8333, 0.6667, 0.7722, 0.6667, 0.7722, 0.8333])
me_cylinder_002.materials.append(mat_not_moving_tex_1)
me_cylinder_002.materials.append(mat_material_003)
me_cylinder_002.materials.append(mat_material_004)
me_cylinder_002.update()
me_cylinder_003 = bpy.data.meshes.new('Cylinder.003')
me_cylinder_003.from_pydata([(0.0, 1.2, -4.5), (0.0, 1.2, 4.5), (0.3106, 1.159, -4.5), (0.3106, 1.159, 4.5), (0.6, 1.039, -4.5), (0.6, 1.039, 4.5), (0.8485, 0.8485, -4.5), (0.8485, 0.8485, 4.5), (1.039, 0.6, -4.5), (1.039, 0.6, 4.5), (1.159, 0.3106, -4.5), (1.159, 0.3106, 4.5), (1.2, 0.0, -4.5), (1.2, 0.0, 4.5), (1.159, -0.3106, -4.5), (1.159, -0.3106, 4.5), (1.039, -0.6, -4.5), (1.039, -0.6, 4.5), (0.8485, -0.8485, -4.5), (0.8485, -0.8485, 4.5), (0.6, -1.039, -4.5), (0.6, -1.039, 4.5), (0.3106, -1.159, -4.5), (0.3106, -1.159, 4.5), (0.0, -1.2, -4.5), (0.0, -1.2, 4.5), (-0.3106, -1.159, -4.5), (-0.3106, -1.159, 4.5), (-0.6, -1.039, -4.5), (-0.6, -1.039, 4.5), (-0.8485, -0.8485, -4.5), (-0.8485, -0.8485, 4.5), (-1.039, -0.6, -4.5), (-1.039, -0.6, 4.5), (-1.159, -0.3106, -4.5), (-1.159, -0.3106, 4.5), (-1.2, 0.0, -4.5), (-1.2, 0.0, 4.5), (-1.159, 0.3106, -4.5), (-1.159, 0.3106, 4.5), (-1.039, 0.6, -4.5), (-1.039, 0.6, 4.5), (-0.8485, 0.8485, -4.5), (-0.8485, 0.8485, 4.5), (-0.6, 1.039, -4.5), (-0.6, 1.039, 4.5), (-0.3106, 1.159, -4.5), (-0.3106, 1.159, 4.5)], [], [(0, 1, 3, 2), (2, 3, 5, 4), (4, 5, 7, 6), (6, 7, 9, 8), (8, 9, 11, 10), (10, 11, 13, 12), (12, 13, 15, 14), (14, 15, 17, 16), (16, 17, 19, 18), (18, 19, 21, 20), (20, 21, 23, 22), (22, 23, 25, 24), (24, 25, 27, 26), (26, 27, 29, 28), (28, 29, 31, 30), (30, 31, 33, 32), (32, 33, 35, 34), (34, 35, 37, 36), (36, 37, 39, 38), (38, 39, 41, 40), (40, 41, 43, 42), (42, 43, 45, 44), (3, 1, 47, 45, 43, 41, 39, 37, 35, 33, 31, 29, 27, 25, 23, 21, 19, 17, 15, 13, 11, 9, 7, 5), (44, 45, 47, 46), (46, 47, 1, 0), (0, 2, 4, 6, 8, 10, 12, 14, 16, 18, 20, 22, 24, 26, 28, 30, 32, 34, 36, 38, 40, 42, 44, 46)])
me_cylinder_003.polygons.foreach_set('use_smooth', [True] * 26)
me_cylinder_003.polygons.foreach_set('material_index', [1, 0, 0, 0, 0, 0, 0, 0, 0, 0, 0, 0, 1, 0, 0, 0, 0, 0, 0, 0, 0, 0, 0, 0, 0, 0])
_uv = me_cylinder_003.uv_layers.new(name='UVMap')
_uv.uv.foreach_set('vector', [1.0, 0.5, 1.0, 1.0, 0.9583, 1.0, 0.9583, 0.5, 0.9583, 0.5, 0.9583, 1.0, 0.9167, 1.0, 0.9167, 0.5, 0.9167, 0.5, 0.9167, 1.0, 0.875, 1.0, 0.875, 0.5, 0.875, 0.5, 0.875, 1.0, 0.8333, 1.0, 0.8333, 0.5, 0.8333, 0.5, 0.8333, 1.0, 0.7917, 1.0, 0.7917, 0.5, 0.7917, 0.5, 0.7917, 1.0, 0.75, 1.0, 0.75, 0.5, 0.75, 0.5, 0.75, 1.0, 0.7083, 1.0, 0.7083, 0.5, 0.7083, 0.5, 0.7083, 1.0, 0.6667, 1.0, 0.6667, 0.5, 0.6667, 0.5, 0.6667, 1.0, 0.625, 1.0, 0.625, 0.5, 0.625, 0.5, 0.625, 1.0, 0.5833, 1.0, 0.5833, 0.5, 0.5833, 0.5, 0.5833, 1.0, 0.5417, 1.0, 0.5417, 0.5, 0.5417, 0.5, 0.5417, 1.0, 0.5, 1.0, 0.5, 0.5, 0.5, 0.5, 0.5, 1.0, 0.4583, 1.0, 0.4583, 0.5, 0.4583, 0.5, 0.4583, 1.0, 0.4167, 1.0, 0.4167, 0.5, 0.4167, 0.5, 0.4167, 1.0, 0.375, 1.0, 0.375, 0.5, 0.375, 0.5, 0.375, 1.0, 0.3333, 1.0, 0.3333, 0.5, 0.3333, 0.5, 0.3333, 1.0, 0.2917, 1.0, 0.2917, 0.5, 0.2917, 0.5, 0.2917, 1.0, 0.25, 1.0, 0.25, 0.5, 0.25, 0.5, 0.25, 1.0, 0.2083, 1.0, 0.2083, 0.5, 0.2083, 0.5, 0.2083, 1.0, 0.1667, 1.0, 0.1667, 0.5, 0.1667, 0.5, 0.1667, 1.0, 0.125, 1.0, 0.125, 0.5, 0.125, 0.5, 0.125, 1.0, 0.08333, 1.0, 0.08333, 0.5, 0.3121, 0.4818, 0.25, 0.49, 0.1879, 0.4818, 0.13, 0.4578, 0.08029, 0.4197, 0.04215, 0.37, 0.01818, 0.3121, 0.01, 0.25, 0.01818, 0.1879, 0.04215, 0.13, 0.08029, 0.08029, 0.13, 0.04215, 0.1879, 0.01818, 0.25, 0.01, 0.3121, 0.01818, 0.37, 0.04215, 0.4197, 0.08029, 0.4578, 0.13, 0.4818, 0.1879, 0.49, 0.25, 0.4818, 0.3121, 0.4578, 0.37, 0.4197, 0.4197, 0.37, 0.4578, 0.08333, 0.5, 0.08333, 1.0, 0.04167, 1.0, 0.04167, 0.5, 0.04167, 0.5, 0.04167, 1.0, -1.863e-07, 1.0, -1.863e-07, 0.5, 0.75, 0.49, 0.8121, 0.4818, 0.87, 0.4578, 0.9197, 0.4197, 0.9578, 0.37, 0.9818, 0.3121, 0.99, 0.25, 0.9818, 0.1879, 0.9578, 0.13, 0.9197, 0.08029, 0.87, 0.04215, 0.8121, 0.01818, 0.75, 0.01, 0.6879, 0.01818, 0.63, 0.04215, 0.5803, 0.08029, 0.5422, 0.13, 0.5182, 0.1879, 0.51, 0.25, 0.5182, 0.3121, 0.5422, 0.37, 0.5803, 0.4197, 0.63, 0.4578, 0.6879, 0.4818])
me_cylinder_003.materials.append(mat_moving_thing_tex)
me_cylinder_003.materials.append(mat_material_003)
me_cylinder_003.update()

# ---- objects
ob_cylinder = bpy.data.objects.new('Cylinder', me_cylinder)
ob_cylinder_001 = bpy.data.objects.new('Cylinder.001', me_cylinder_002)
ob_cylinder_002 = bpy.data.objects.new('Cylinder.002', me_cylinder_003)

# ---- transforms, parenting, visibility, modifiers, constraints
ob_cylinder.location = (0.0, 5.054, 2.685)
ob_cylinder.rotation_euler = (-1.571, -0.0, 0.0)
_m = ob_cylinder.modifiers.new('Auto Smooth', 'NODES')
_m.node_group = ng_auto_smooth
_gi = [s.identifier for s in ng_auto_smooth.interface.items_tree if s.item_type == 'SOCKET' and s.in_out == 'INPUT']
_m[_gi[1]] = 1.321  # Angle
ob_cylinder_001.location = (0.0, -4.946, 2.68)
ob_cylinder_001.rotation_euler = (-1.571, -0.0, -3.142)
_m = ob_cylinder_001.modifiers.new('Auto Smooth', 'NODES')
_m.node_group = ng_auto_smooth
_gi = [s.identifier for s in ng_auto_smooth.interface.items_tree if s.item_type == 'SOCKET' and s.in_out == 'INPUT']
_m[_gi[1]] = 1.321  # Angle
ob_cylinder_002.location = (0.0, 0.0, 2.67)
ob_cylinder_002.rotation_euler = (1.571, -0.0, 0.0)
ob_cylinder_002.scale = (1.0, 1.0, 1.034)

# ---- collection membership
col_collection.objects.link(ob_cylinder)
col_collection.objects.link(ob_cylinder_001)
col_collection.objects.link(ob_cylinder_002)

# ---- scene / render settings (as saved in the file)
scene.frame_start = 1; scene.frame_end = 250; scene.frame_set(1)
scene.render.engine = 'BLENDER_EEVEE_NEXT'
scene.cycles.sampling_pattern = 'TABULATED_SOBOL'
scene.view_settings.view_transform = 'Filmic'
bpy.context.view_layer.update()

# ---- added for rendering (the .blend has no active camera and no usable light): camera, sun
cam_auto = bpy.data.cameras.new('AutoCamera')
cam_auto.lens = 50.0
cam_auto.sensor_width = 36.0
cam_auto.clip_end = 1000.0
ob_auto_camera = bpy.data.objects.new('AutoCamera', cam_auto)
scene.collection.objects.link(ob_auto_camera)
ob_auto_camera.location = (10.8034, -13.7807, 11.9055)
ob_auto_camera.rotation_euler = (1.09748, -7.21219e-08, 0.694738)
scene.camera = ob_auto_camera
light_auto_sun = bpy.data.lights.new('AutoSun', 'SUN')
light_auto_sun.energy = 3.0
light_auto_sun.angle = 0.0523599
ob_auto_sun = bpy.data.objects.new('AutoSun', light_auto_sun)
scene.collection.objects.link(ob_auto_sun)
ob_auto_sun.rotation_euler = (0.872665, 0.174533, 0.523599)
bpy.context.view_layer.update()
